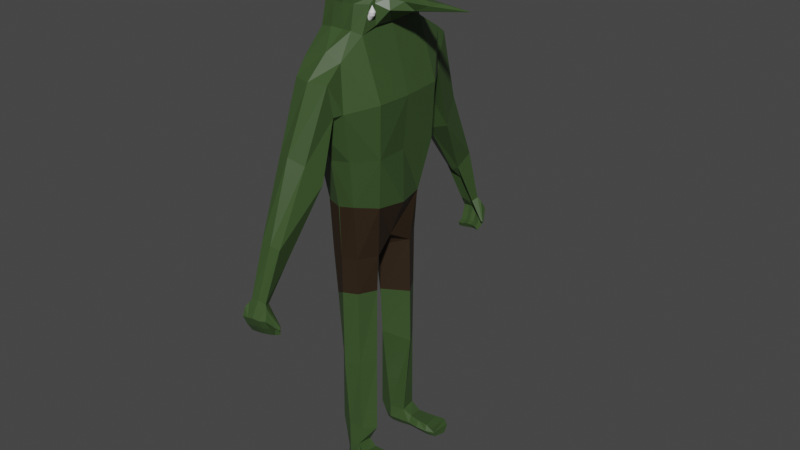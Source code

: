 # Source: Goblin.blend  (saved by Blender 3.2.14; exported with 4.5.12 LTS)
import bpy
from mathutils import Matrix  # noqa: F401  (used for matrix-valued properties, if any)

bpy.ops.wm.read_factory_settings(use_empty=True)
scene = bpy.context.scene
scene.name = 'Scene'

# ---- collections
col_collection = bpy.data.collections.new('Collection'); scene.collection.children.link(col_collection)

# ---- materials (node trees are filled in below, after node groups)
mat_orc = bpy.data.materials.new('Orc')
mat_orc.alpha_threshold = 0.0
mat_orc.use_transparent_shadow = False
mat_orc.line_color = (0.0, 0.0, 0.0, 1.0)
mat_orcpants = bpy.data.materials.new('OrcPants')
mat_orcpants.use_transparent_shadow = False

# ---- material node trees
mat_orc.use_nodes = True; mat_orc.node_tree.nodes.clear()
_N = mat_orc.node_tree.nodes; _L = mat_orc.node_tree.links
n0 = _N.new('ShaderNodeOutputMaterial'); n0.name = 'Material Output'; n0.location = (300, 300)
n1 = _N.new('ShaderNodeBsdfPrincipled'); n1.name = 'Principled BSDF'; n1.location = (10, 300)
n1.distribution = 'GGX'
n1.subsurface_method = 'RANDOM_WALK_SKIN'
n1.inputs[0].default_value = (0.04172, 0.08, 0.02459, 1.0)
n1.inputs[2].default_value = 0.4
n1.inputs[3].default_value = 1.45
n1.inputs[27].default_value = (0.0, 0.0, 0.0, 1.0)
n1.inputs[28].default_value = 1.0
_L.new(n1.outputs[0], n0.inputs[0])
n0.is_active_output = True
mat_orcpants.use_nodes = True; mat_orcpants.node_tree.nodes.clear()
_N = mat_orcpants.node_tree.nodes; _L = mat_orcpants.node_tree.links
n0 = _N.new('ShaderNodeBsdfPrincipled'); n0.name = 'Principled BSDF'; n0.location = (10, 300)
n0.distribution = 'GGX'
n0.subsurface_method = 'RANDOM_WALK_SKIN'
n0.inputs[0].default_value = (0.02721, 0.01508, 0.006349, 1.0)
n0.inputs[3].default_value = 1.45
n0.inputs[27].default_value = (0.0, 0.0, 0.0, 1.0)
n0.inputs[28].default_value = 1.0
n1 = _N.new('ShaderNodeOutputMaterial'); n1.name = 'Material Output'; n1.location = (300, 300)
_L.new(n0.outputs[0], n1.inputs[0])
n1.is_active_output = True

# ---- world
world_world = bpy.data.worlds.new('World'); scene.world = world_world
world_world.use_nodes = True; world_world.node_tree.nodes.clear()
_N = world_world.node_tree.nodes; _L = world_world.node_tree.links
n0 = _N.new('ShaderNodeOutputWorld'); n0.name = 'World Output'; n0.location = (300, 300)
n1 = _N.new('ShaderNodeBackground'); n1.name = 'Background'; n1.location = (10, 300)
n1.inputs[0].default_value = (0.05088, 0.05088, 0.05088, 1.0)
_L.new(n1.outputs[0], n0.inputs[0])
n0.is_active_output = True
world_world.color = (0.05088, 0.05088, 0.05088)
world_world.use_sun_shadow = False
world_world.sun_shadow_jitter_overblur = 0.0

# ---- meshes
me_cube = bpy.data.meshes.new('Cube')
me_cube.from_pydata([(0.3986, 1.298, 4.148), (0.3038, -1.145, 4.073), (-0.387, 1.289, 4.133), (-0.2844, 0.8131, 0.5787), (-0.3986, -1.248, 4.079), (-0.2844, -0.8131, 0.2637), (-0.3827, 0.000229, 0.3583), (0.4025, 0.0005136, 4.656), (-0.61, -0.002065, 4.551), (0.3718, 0.01129, 0.4869), (0.0, 0.9128, 0.2498), (0.02451, -1.193, 4.211), (0.02963, 1.264, 4.206), (-0.003006, 0.01136, 0.2925), (0.4646, 0.00514, 4.711), (0.3615, 1.093, 2.286), (-0.3593, -1.04, 2.281), (0.3523, -1.037, 2.285), (0.6916, 0.0, 2.286), (-0.6267, 0.002338, 2.288), (0.0, 1.169, 2.288), (-0.002532, -1.135, 2.253), (-0.4288, -1.27, 3.24), (0.4185, -1.231, 3.22), (0.8338, -0.04235, 3.334), (-0.8652, -0.00826, 3.335), (0.0, 1.438, 3.305), (-0.0002724, -1.378, 2.875), (0.2969, -0.9, 1.349), (-0.2999, 0.9098, 1.347), (0.6999, 0.0, 1.26), (-0.699, 4.037e-05, 1.26), (0.0005022, -0.958, 1.303), (-0.293, -0.878, 1.357), (0.7512, 0.715, 2.274), (-0.7348, 0.6801, 2.275), (-0.583, 0.5521, 1.276), (-0.4495, -0.7649, 4.478), (0.4752, -0.4472, 0.2497), (0.00131, -0.06265, 0.1404), (0.02911, -0.7737, 4.501), (-0.7311, -0.6675, 2.274), (0.7046, -0.6305, 2.278), (0.7855, -0.7065, 3.32), (0.5801, -0.5229, 1.279), (-0.5841, -0.5423, 1.278), (0.3357, -1.51, 3.796), (-0.3446, -1.526, 3.8), (-0.006758, -1.612, 3.8), (-0.3035, -1.425, 3.172), (0.3231, -1.375, 3.189), (0.2159, -1.973, 2.481), (-0.2626, -2.067, 2.593), (-0.01301, -2.138, 2.64), (-0.4107, -1.754, 2.137), (0.3507, -1.704, 2.096), (-0.0219, -1.681, 1.972), (0.2172, -2.646, 1.19), (-0.189, -2.651, 1.226), (0.02655, -2.675, 1.225), (-0.148, -2.389, 0.8971), (0.1274, -2.369, 0.8873), (0.005985, -2.352, 0.8445), (0.1519, -2.975, 0.2762), (-0.1712, -2.99, 0.2647), (-0.009683, -2.986, 0.298), (-0.1616, -2.869, 0.2159), (0.1033, -2.86, 0.2233), (-0.02068, -2.844, 0.212), (0.2844, -0.8131, 0.2637), (0.2844, 0.8131, 0.2637), (0.0, -0.9128, 0.2498), (0.3523, -1.037, 2.294), (-0.3615, 1.093, 2.286), (-0.3591, -1.042, 2.295), (-2.263e-05, 1.169, 2.288), (-0.4233, 1.303, 3.296), (0.4198, 1.303, 3.297), (-0.4333, -1.258, 3.282), (0.0, -1.438, 3.305), (-0.0237, 1.41, 2.97), (0.2969, -0.9001, 1.35), (0.2999, 0.9098, 1.347), (-0.2929, -0.8786, 1.36), (0.0, 0.9789, 1.307), (-0.4454, -0.4564, 0.2498), (0.4341, -0.7452, 4.466), (-0.7309, -0.6678, 2.277), (0.7842, -0.6985, 3.322), (-0.7809, -1.021, 3.205), (-0.5843, -0.5425, 1.279), (-0.4454, 0.4564, 0.2498), (0.4309, 0.7458, 4.484), (-0.452, 0.762, 4.5), (0.4437, 0.484, 0.2168), (-0.001001, 0.0976, 0.1037), (0.02916, 0.7726, 4.511), (-0.7971, 0.7405, 3.362), (0.7939, 0.7427, 3.354), (0.5853, 0.5368, 1.279), (0.4036, 1.48, 4.01), (-0.3984, 1.5, 3.975), (-0.001039, 1.579, 3.902), (0.2504, 2.02, 2.574), (-0.2657, 2.053, 2.554), (-0.007235, 2.155, 2.7), (-0.4057, 1.729, 2.12), (0.3574, 1.693, 2.113), (-0.04621, 1.663, 1.973), (0.2141, 2.633, 1.206), (-0.1936, 2.668, 1.199), (0.02716, 2.674, 1.226), (-0.1469, 2.393, 0.9318), (0.1285, 2.379, 0.9493), (0.00524, 2.347, 0.885), (0.2334, 2.934, 0.1152), (-0.1006, 2.943, 0.1134), (0.0701, 2.944, 0.1261), (-0.09576, 2.829, 0.06433), (0.1833, 2.819, 0.06376), (0.05574, 2.656, 0.5804), (-0.2844, 0.8131, 0.2637), (0.0005022, -0.958, 1.303), (-0.4454, 0.4564, 0.2498), (0.01441, -0.9553, 1.305), (0.02742, -1.125, 2.257), (0.04164, -1.413, 3.301), (0.04169, 1.42, 3.305), (0.0282, 1.163, 2.288), (0.01446, 0.9756, 1.309), (0.4752, -0.4472, 0.2497), (0.2844, -0.8131, 0.2637), (0.0, -0.9128, 0.2498), (-0.4454, -0.4564, 0.2498), (-0.2844, -0.8131, 0.2637), (0.2844, 0.8131, 0.2637), (0.0, 0.9128, 0.2498), (-0.2844, 0.8131, 0.2637), (-0.4454, 0.4564, 0.2498), (0.2308, -0.4684, -3.968), (0.005901, -0.3861, -3.996), (0.2093, -0.8024, -3.938), (0.02024, -0.822, -3.908), (-0.1823, -0.4721, -3.963), (-0.1337, -0.7313, -3.92), (0.2503, 0.8284, -3.787), (0.01009, 0.8527, -3.678), (0.002335, 0.4306, -3.793), (-0.2041, 0.7723, -3.687), (-0.2773, 0.4969, -3.822), (0.2957, 0.4996, -3.792), (9.114e-05, 0.912, -2.075), (-0.2225, 0.7542, -1.776), (0.4703, 0.4897, -2.038), (0.2781, 0.7911, -1.993), (0.02782, 0.1638, -1.833), (-0.2501, 0.4985, -1.686), (-0.1945, -0.722, -1.941), (-0.2184, -0.4514, -1.863), (0.2775, -0.7785, -2.018), (0.4514, -0.4937, -2.019), (0.03449, -0.1669, -1.901), (0.0002987, -0.909, -2.026), (-0.2586, -0.7592, -0.6423), (0.4454, -0.4564, -0.4749), (0.02339, -0.1005, -0.6906), (9.303e-05, -0.9114, -0.4805), (-0.2886, -0.4759, -0.6403), (0.2844, -0.8131, -0.461), (-0.3317, -0.5303, -3.493), (0.2789, -0.7523, -3.556), (-0.2196, -0.7221, -3.469), (0.4612, -0.5243, -3.576), (0.003717, -0.3986, -3.545), (0.007469, -0.8122, -3.502), (0.2299, -0.4771, -4.351), (0.03059, -0.5033, -4.327), (0.2124, -0.8524, -4.388), (0.02209, -0.7871, -4.359), (-0.119, -0.4976, -4.329), (-0.1094, -0.7342, -4.344), (0.2416, 0.7163, -4.161), (0.03559, 0.6942, -4.158), (0.0333, 0.4793, -4.166), (-0.1015, 0.6698, -4.146), (-0.1134, 0.5037, -4.153), (0.2517, 0.4893, -4.149), (1.008, -0.8447, -4.039), (1.063, -0.4912, -4.04), (1.031, 0.9218, -3.922), (1.044, 0.5247, -3.921), (1.049, -0.8039, -4.323), (1.034, -0.5771, -4.27), (1.08, 0.8599, -4.208), (1.06, 0.5799, -4.149), (0.6548, -0.5261, -4.029), (0.667, -0.5493, -4.295), (0.64, -0.7825, -4.332), (0.6083, -0.923, -3.989), (0.6653, 0.7521, -4.182), (0.6971, 0.5101, -4.126), (0.6873, 0.4966, -3.884), (0.6399, 0.8579, -3.932), (0.4474, -0.5442, -4.307), (0.4438, -0.7854, -4.332), (0.4338, -0.5358, -4.033), (0.4117, -0.8818, -4.005), (0.8834, -0.5009, -4.031), (0.8327, -0.8859, -4.021), (0.8779, -0.5624, -4.285), (0.8524, -0.8173, -4.347), (0.89, 0.8178, -4.205), (0.9131, 0.5244, -4.14), (0.8873, 0.5028, -3.901), (0.8457, 0.8787, -3.915), (0.475, 0.5128, -4.123), (0.4869, 0.5122, -3.87), (0.451, 0.8263, -3.918), (0.4567, 0.7255, -4.157), (-0.1067, -0.7169, -4.176), (-0.1289, -0.4649, -4.196), (0.2066, -0.8775, -4.178), (0.227, -0.393, -4.196), (0.01797, -0.3896, -4.215), (0.02598, -0.831, -4.172), (1.051, -0.8549, -4.176), (1.12, -0.4349, -4.152), (0.6163, -0.8958, -4.178), (0.6764, -0.396, -4.178), (0.4488, -0.4265, -4.197), (0.4174, -0.8826, -4.176), (0.837, -0.9018, -4.182), (0.9159, -0.3949, -4.167), (0.02691, 0.8239, -4.002), (-0.133, 0.7361, -4.012), (0.2615, 0.4179, -4.013), (0.2342, 0.847, -4.017), (0.01768, 0.4094, -4.034), (-0.1703, 0.4926, -4.026), (1.059, 0.5409, -4.039), (1.077, 0.9542, -4.065), (0.6449, 0.88, -4.064), (0.7008, 0.4184, -4.0), (0.8577, 0.926, -4.068), (0.9042, 0.4517, -4.018), (0.4826, 0.4319, -4.002), (0.4405, 0.8712, -4.05), (0.2043, -3.008, 0.2121), (-0.211, -3.013, 0.2084), (-0.006872, -3.07, 0.1779), (-0.2039, -2.925, 0.1732), (0.168, -2.924, 0.1735), (-0.01501, -2.972, 0.1173), (0.1225, -3.139, 0.01616), (-0.1178, -3.153, -0.0005302), (0.002071, -3.151, 0.02574), (-0.1142, -3.059, -0.00117), (0.08296, -3.048, 0.009909), (-0.009925, -3.038, 0.004725), (0.1386, -3.068, -0.1525), (-0.1005, -3.084, -0.1809), (0.01907, -3.089, -0.1536), (-0.1023, -3.003, -0.1351), (0.09392, -2.989, -0.1143), (0.0006005, -2.982, -0.1164), (0.1537, -2.975, -0.313), (-0.08448, -2.99, -0.3487), (0.03509, -2.999, -0.3228), (-0.08944, -2.928, -0.2788), (0.106, -2.914, -0.2515), (0.01252, -2.91, -0.2527), (0.1595, -2.843, -0.364), (-0.07797, -2.853, -0.406), (0.04179, -2.866, -0.3828), (-0.08544, -2.817, -0.3198), (0.1093, -2.807, -0.2867), (0.01574, -2.806, -0.288), (0.2182, -3.029, 0.1604), (0.182, -2.946, 0.1218), (0.2564, -3.095, 0.02978), (0.2168, -3.004, 0.02353), (0.2725, -3.024, -0.1389), (0.2278, -2.945, -0.1006), (0.2876, -2.932, -0.2994), (0.2399, -2.87, -0.2379), (0.2933, -2.799, -0.3504), (0.2432, -2.763, -0.2731), (-0.2435, -2.989, 0.1033), (-0.2506, -3.075, 0.1378), (-0.2376, -3.058, -0.01776), (-0.2412, -3.152, -0.01712), (-0.2257, -3.002, -0.1517), (-0.2239, -3.083, -0.1975), (-0.2128, -2.926, -0.2954), (-0.2079, -2.988, -0.3653), (-0.2088, -2.816, -0.3364), (-0.2014, -2.852, -0.4226), (0.3602, -2.866, -0.1437), (0.345, -2.842, -0.1501), (0.3557, -2.856, -0.1657), (0.367, -2.874, -0.1609), (0.3663, -2.879, -0.1729), (0.355, -2.86, -0.1777), (0.3652, -2.893, -0.2037), (0.3555, -2.873, -0.2014), (0.2952, 2.969, 0.04573), (-0.12, 2.973, 0.04144), (0.08403, 3.031, 0.0116), (-0.1129, 2.886, 0.0065), (0.2589, 2.885, 0.007171), (0.0759, 2.933, -0.04886), (0.2134, 3.1, -0.15), (-0.02689, 3.114, -0.1666), (0.09298, 3.112, -0.1404), (-0.0233, 3.021, -0.1673), (0.1739, 3.01, -0.1562), (0.08098, 2.999, -0.1614), (0.2295, 3.03, -0.3186), (-0.009571, 3.046, -0.347), (0.11, 3.051, -0.3197), (-0.01137, 2.964, -0.3012), (0.1848, 2.95, -0.2804), (0.09151, 2.943, -0.2825), (0.2447, 2.937, -0.4791), (0.006432, 2.951, -0.5148), (0.126, 2.961, -0.4889), (0.001466, 2.889, -0.4449), (0.1969, 2.876, -0.4176), (0.1034, 2.872, -0.4188), (0.2504, 2.805, -0.5301), (0.01294, 2.814, -0.5721), (0.1327, 2.828, -0.5489), (0.005471, 2.779, -0.486), (0.2002, 2.768, -0.4528), (0.1066, 2.768, -0.4541), (0.3091, 2.991, -0.005741), (0.2729, 2.907, -0.0443), (0.3473, 3.056, -0.1363), (0.3077, 2.966, -0.1426), (0.3634, 2.986, -0.305), (0.3187, 2.906, -0.2668), (0.3785, 2.893, -0.4655), (0.3308, 2.832, -0.404), (0.3842, 2.761, -0.5165), (0.3341, 2.725, -0.4392), (-0.1526, 2.95, -0.06282), (-0.1597, 3.037, -0.02831), (-0.1467, 3.02, -0.1839), (-0.1503, 3.113, -0.1832), (-0.1348, 2.963, -0.3178), (-0.133, 3.045, -0.3636), (-0.1219, 2.888, -0.4615), (-0.117, 2.95, -0.5314), (-0.1179, 2.778, -0.5025), (-0.1104, 2.813, -0.5887), (0.4511, 2.828, -0.3098), (0.4359, 2.803, -0.3163), (0.4466, 2.817, -0.3318), (0.458, 2.836, -0.327), (0.4572, 2.84, -0.339), (0.4459, 2.822, -0.3438), (0.4561, 2.854, -0.3698), (0.4464, 2.834, -0.3676), (-0.3529, -0.7768, 5.076), (-0.4635, -0.04634, 5.105), (0.03256, -0.7802, 5.094), (0.458, -0.3841, 5.092), (0.5049, -0.02431, 5.153), (-0.4389, 0.624, 5.095), (0.4557, 0.3784, 5.09), (0.03171, 0.6481, 5.07), (2.123, -0.05731, 5.016), (-0.2886, -0.5978, 5.699), (-0.3045, -0.01398, 5.822), (0.03344, -0.04202, 5.934), (0.03443, -0.7357, 5.785), (0.3362, -0.6164, 5.73), (0.3439, -0.1216, 5.834), (-0.2773, 0.5795, 5.726), (0.3225, 0.5063, 5.693), (0.03546, 0.6761, 5.779), (0.03109, 0.6641, 4.94), (-0.413, 0.6895, 4.96), (-0.482, -0.02629, 4.897), (-0.358, -0.7541, 4.942), (0.456, 0.5596, 4.93), (0.03174, -0.7663, 4.956), (0.4462, -0.5663, 4.949), (1.009, 0.1986, 4.888), (0.9994, -0.082, 4.833), (-0.5171, -0.01631, 5.334), (-0.3621, -0.7803, 5.145), (0.4321, -0.4563, 5.256), (0.4484, -0.08205, 5.36), (0.03202, 0.6487, 5.141), (0.401, 0.3294, 5.28), (-0.4275, 0.658, 5.224), (0.03274, -0.7732, 5.163), (0.2254, 0.7906, 4.521), (0.2255, -0.7913, 4.516), (0.2223, 0.6561, 5.072), (0.2464, -0.7327, 5.09), (0.1722, 0.6324, 5.765), (0.1821, -0.6862, 5.775), (0.192, -0.09665, 5.927), (0.2351, -0.725, 4.952), (0.214, 0.663, 4.939), (0.2448, -0.7339, 5.161), (0.2301, 0.6682, 5.144), (-0.2043, -0.7991, 4.517), (-0.2057, 0.7987, 4.531), (-0.1526, -0.7692, 5.083), (-0.1783, 0.6491, 5.079), (-0.1353, -0.02747, 5.928), (-0.1306, -0.697, 5.766), (-0.1103, 0.6588, 5.778), (-0.1628, -0.7599, 4.949), (-0.1823, 0.6666, 4.948), (-0.1735, 0.6503, 5.148), (-0.1498, -0.7588, 5.151), (-0.3017, 0.9226, 5.439), (-0.2688, -1.072, 5.41), (0.01341, 0.1307, -0.8649), (0.457, 0.4868, -0.9106), (-0.2534, 0.7836, -0.7561), (0.2812, 0.8021, -0.8648), (4.557e-05, 0.9124, -0.9128), (-0.3478, 0.4775, -0.718), (1.59, -0.03646, 5.038), (1.298, -0.1012, 4.973), (0.4866, -0.006028, 4.566), (1.223, -0.004984, 5.021), (1.186, 0.1642, 4.999), (0.8746, -0.002777, 5.031), (0.4574, 0.4648, 4.575), (0.8557, -0.1794, 4.983), (0.4735, -0.4486, 4.575), (0.5106, 0.3954, 4.888), (0.6733, -0.3288, 4.837), (0.8184, 0.1892, 5.005), (0.6549, -0.02862, 5.068), (0.6054, -0.2644, 5.025), (0.4453, -0.6409, 4.549), (0.466, -0.46, 4.945), (0.6436, 0.1793, 5.056)], [(32, 122), (5, 69)], [(40, 409, 37, 4, 11), (97, 93, 2, 76), (43, 86, 1, 23), (127, 12, 0, 77), (89, 37, 8, 25), (76, 2, 12, 26), (28, 17, 21, 32), (29, 73, 20, 84), (45, 41, 19, 31), (99, 34, 18, 30), (129, 128, 15, 82), (44, 42, 17, 28), (36, 35, 73, 29), (32, 21, 16, 33), (17, 23, 27, 21), (73, 76, 26, 20), (41, 89, 25, 19), (34, 98, 24, 18), (128, 127, 77, 15), (42, 43, 23, 17), (35, 97, 76, 73), (21, 27, 22, 16), (71, 32, 33, 5), (91, 36, 29, 3), (38, 44, 28, 69), (10, 84, 129), (85, 45, 31, 6), (3, 29, 84, 10), (69, 28, 32, 71), (6, 31, 36, 91), (19, 25, 97, 35), (15, 77, 98, 34), (31, 19, 35, 36), (82, 15, 34, 99), (3, 10, 121), (12, 2, 93, 410, 96), (5, 33, 45, 85), (9, 30, 44, 38), (18, 24, 43, 42), (16, 22, 89, 41), (30, 18, 42, 44), (33, 16, 41, 45), (6, 13, 39, 85), (22, 4, 37, 89), (24, 7, 86, 43), (13, 9, 38, 39), (417, 382, 368, 412), (4, 22, 49, 47), (1, 11, 48, 46), (11, 4, 47, 48), (23, 1, 46, 50), (27, 23, 50), (22, 27, 49), (27, 50, 55, 56), (54, 56, 62, 60), (46, 48, 53, 51), (47, 49, 54, 52), (49, 27, 56, 54), (50, 46, 51, 55), (48, 47, 52, 53), (57, 59, 65, 63), (55, 51, 57, 61), (53, 52, 58, 59), (56, 55, 61, 62), (51, 53, 59, 57), (52, 54, 60, 58), (68, 67, 251, 252), (58, 60, 66, 64), (60, 62, 68, 66), (61, 57, 63, 67), (59, 58, 64, 65), (62, 61, 67, 68), (89, 78, 4, 37), (98, 77, 0, 92), (126, 23, 1, 11), (88, 24, 7, 86), (97, 25, 8, 93), (78, 79, 11, 4), (82, 129, 84, 75, 15), (83, 32, 21, 74), (124, 81, 72, 125), (90, 83, 74, 87), (84, 29, 73, 75), (15, 75, 80, 77), (74, 21, 79, 78), (42, 18, 24, 88), (125, 72, 23, 126), (87, 74, 78, 89), (75, 73, 76, 80), (85, 5, 83, 90), (94, 70, 82, 99), (71, 69, 81, 124), (5, 71, 32, 83), (69, 38, 44, 81), (6, 85, 90, 31), (19, 87, 89, 25), (72, 42, 88, 23), (31, 90, 87, 19), (81, 44, 42, 72), (23, 88, 86, 1), (9, 94, 99, 30), (6, 91, 95, 13), (24, 98, 92, 7), (13, 95, 94, 9), (406, 381, 370, 400), (2, 101, 76), (0, 100, 102, 12), (12, 102, 101, 2), (77, 100, 0), (80, 108, 107, 77), (106, 112, 114, 108), (100, 103, 105, 102), (101, 104, 106, 76), (76, 106, 108, 80), (77, 107, 103, 100), (102, 105, 104, 101), (109, 115, 117, 111), (107, 113, 109, 103), (105, 111, 110, 104), (108, 114, 113, 107), (103, 109, 111, 105), (104, 110, 112, 106), (118, 116, 117, 115, 119, 120), (110, 116, 118, 112), (112, 118, 120, 114), (113, 119, 115, 109), (111, 117, 116, 110), (114, 120, 119, 113), (95, 91, 123), (91, 3, 121, 123), (84, 20, 128, 129), (20, 26, 127, 128), (26, 12, 127), (92, 0, 12, 96, 398), (382, 383, 364, 368), (383, 384, 363, 364), (86, 399, 40, 11, 1), (79, 126, 11), (21, 125, 126, 79), (32, 124, 125, 21), (32, 71, 124), (70, 10, 129, 82), (121, 10, 136, 137), (85, 39, 133), (39, 38, 130), (71, 5, 134, 132), (154, 153, 150, 145), (172, 170, 141, 139), (152, 151, 146, 148), (171, 169, 143, 144), (69, 71, 132, 131), (70, 94, 135), (123, 121, 137, 138), (38, 69, 131, 130), (95, 123, 138), (10, 70, 135, 136), (5, 85, 133, 134), (210, 209, 192, 191), (232, 207, 188, 226), (234, 233, 182, 184), (219, 220, 179, 180), (151, 154, 145, 146), (153, 155, 147, 150), (173, 172, 139, 140), (169, 173, 140, 143), (174, 171, 144, 142), (155, 156, 149, 147), (170, 174, 142, 141), (156, 152, 148, 149), (427, 424, 152, 156), (422, 427, 156, 155), (423, 422, 155, 153), (426, 425, 154, 151), (424, 426, 151, 152), (425, 423, 153, 154), (168, 166, 162, 159), (166, 163, 157, 162), (167, 165, 161, 158), (165, 164, 160, 161), (163, 167, 158, 157), (164, 168, 159, 160), (130, 131, 168, 164), (134, 133, 167, 163), (39, 130, 164, 165), (133, 39, 165, 167), (132, 134, 163, 166), (131, 132, 166, 168), (159, 162, 174, 170), (162, 157, 171, 174), (158, 161, 173, 169), (161, 160, 172, 173), (157, 158, 169, 171), (160, 159, 170, 172), (175, 177, 178, 176), (179, 176, 178, 180), (182, 181, 186, 183), (183, 185, 184, 182), (233, 236, 181, 182), (235, 237, 183, 186), (223, 222, 175, 176), (220, 223, 176, 179), (224, 219, 180, 178), (237, 238, 185, 183), (221, 224, 178, 177), (238, 234, 184, 185), (240, 239, 194, 193), (226, 225, 191, 192), (212, 211, 193, 194), (207, 208, 187, 188), (244, 212, 194, 239), (214, 213, 190, 189), (231, 210, 191, 225), (243, 214, 189, 240), (230, 204, 197, 227), (205, 206, 198, 195), (229, 205, 195, 228), (204, 203, 196, 197), (246, 217, 202, 241), (217, 216, 201, 202), (245, 215, 200, 242), (215, 218, 199, 200), (177, 175, 203, 204), (222, 139, 205, 229), (139, 141, 206, 205), (221, 177, 204, 230), (227, 197, 210, 231), (195, 198, 208, 207), (228, 195, 207, 232), (197, 196, 209, 210), (241, 202, 214, 243), (202, 201, 213, 214), (242, 200, 212, 244), (200, 199, 211, 212), (186, 181, 218, 215), (235, 186, 215, 245), (145, 150, 216, 217), (236, 145, 217, 246), (196, 228, 232, 209), (198, 227, 231, 208), (141, 221, 230, 206), (175, 222, 229, 203), (203, 229, 228, 196), (206, 230, 227, 198), (208, 231, 225, 187), (188, 187, 225, 226), (141, 142, 224, 221), (142, 144, 219, 224), (143, 140, 223, 220), (140, 139, 222, 223), (144, 143, 220, 219), (209, 232, 226, 192), (181, 236, 246, 218), (150, 235, 245, 216), (201, 242, 244, 213), (199, 241, 243, 211), (216, 245, 242, 201), (218, 246, 241, 199), (211, 243, 240, 193), (213, 244, 239, 190), (189, 190, 239, 240), (149, 148, 234, 238), (147, 149, 238, 237), (150, 147, 237, 235), (146, 145, 236, 233), (148, 146, 233, 234), (247, 249, 255, 253), (63, 65, 249, 247), (272, 266, 294, 296), (66, 68, 252, 250), (247, 253, 279, 277), (65, 64, 248, 249), (255, 254, 260, 261), (256, 262, 291, 289), (250, 252, 258, 256), (249, 248, 254, 255), (252, 251, 257, 258), (64, 66, 250, 287, 288, 248), (258, 257, 263, 264), (253, 255, 261, 259), (254, 248, 288, 290), (256, 258, 264, 262), (269, 263, 282, 284), (270, 269, 275, 276), (262, 264, 270, 268), (263, 257, 280, 282), (261, 260, 266, 267), (264, 263, 269, 270), (259, 261, 267, 265), (274, 276, 275, 271, 273, 272), (265, 267, 273, 271), (274, 272, 296, 295), (268, 270, 276, 274), (259, 265, 283, 281), (267, 266, 272, 273), (251, 67, 298, 299), (280, 279, 281, 282), (282, 281, 283, 284), (284, 283, 285, 286), (265, 271, 285, 283), (257, 251, 278, 280), (275, 269, 284, 286), (271, 275, 286, 285), (253, 259, 281, 279), (288, 287, 289, 290), (292, 291, 293, 294), (290, 289, 291, 292), (294, 293, 295, 296), (262, 268, 293, 291), (266, 260, 292, 294), (260, 254, 290, 292), (250, 256, 289, 287), (268, 274, 295, 293), (67, 63, 297, 298), (302, 301, 303, 304), (298, 297, 300, 301, 302, 299), (279, 280, 304, 303), (278, 251, 299, 302), (247, 277, 301, 300), (63, 247, 300, 297), (277, 279, 303, 301), (280, 278, 302, 304), (120, 119, 309, 310), (305, 307, 313, 311), (115, 117, 307, 305), (330, 324, 352, 354), (118, 120, 310, 308), (305, 311, 337, 335), (313, 312, 318, 319), (314, 320, 349, 347), (308, 310, 316, 314), (307, 306, 312, 313), (310, 309, 315, 316), (116, 118, 308, 345, 346, 306), (316, 315, 321, 322), (311, 313, 319, 317), (312, 306, 346, 348), (314, 316, 322, 320), (327, 321, 340, 342), (328, 327, 333, 334), (320, 322, 328, 326), (321, 315, 338, 340), (319, 318, 324, 325), (322, 321, 327, 328), (317, 319, 325, 323), (332, 334, 333, 329, 331, 330), (323, 325, 331, 329), (332, 330, 354, 353), (326, 328, 334, 332), (317, 323, 341, 339), (325, 324, 330, 331), (309, 119, 356, 357), (338, 337, 339, 340), (340, 339, 341, 342), (342, 341, 343, 344), (323, 329, 343, 341), (315, 309, 336, 338), (333, 327, 342, 344), (329, 333, 344, 343), (311, 317, 339, 337), (346, 345, 347, 348), (350, 349, 351, 352), (348, 347, 349, 350), (352, 351, 353, 354), (320, 326, 351, 349), (324, 318, 350, 352), (318, 312, 348, 350), (308, 314, 347, 345), (326, 332, 353, 351), (119, 115, 355, 356), (360, 359, 361, 362), (356, 355, 358, 359, 360, 357), (337, 338, 362, 361), (336, 309, 357, 360), (305, 335, 359, 358), (115, 305, 358, 355), (335, 337, 361, 359), (338, 336, 360, 362), (306, 307, 117, 116), (396, 390, 373, 378), (408, 394, 380, 402), (390, 391, 372, 373), (392, 393, 377, 376), (416, 386, 365, 411), (405, 387, 366, 401), (389, 430, 14), (431, 429, 371, 428), (385, 432, 371, 388), (436, 7, 14, 430), (7, 434, 430, 14), (432, 431, 428, 371), (413, 373, 372, 414), (413, 415, 378, 373), (404, 402, 380, 374), (404, 374, 375, 403), (419, 397, 375, 414), (407, 392, 376, 403), (418, 396, 378, 415), (393, 395, 379, 377), (430, 385, 388, 14), (14, 388, 371), (14, 371, 389), (429, 389, 371), (399, 86, 387, 405), (409, 40, 386, 416), (8, 37, 384, 383), (93, 8, 383, 382), (398, 96, 381, 406), (410, 93, 382, 417), (367, 369, 395, 393), (412, 368, 396, 418), (401, 366, 392, 407), (365, 401, 421), (366, 367, 393, 392), (364, 363, 391, 390), (418, 394, 420), (368, 364, 390, 396), (369, 400, 408, 395), (407, 397, 421), (92, 398, 406, 385), (40, 399, 405, 386), (397, 407, 403, 375), (377, 404, 403, 376), (377, 379, 402, 404), (386, 405, 401, 365), (395, 408, 402, 379), (385, 406, 400, 369), (363, 411, 419, 391), (394, 408, 420), (96, 410, 417, 381), (37, 409, 416, 384), (394, 418, 415, 380), (391, 419, 414, 372), (374, 380, 415, 413), (374, 413, 414, 375), (384, 416, 411, 363), (381, 417, 412, 370), (400, 370, 420), (412, 418, 420), (408, 400, 420), (370, 412, 420), (401, 407, 421), (419, 411, 421), (411, 365, 421), (397, 419, 421), (135, 94, 423, 425), (137, 136, 426, 424), (136, 135, 425, 426), (94, 95, 422, 423), (95, 138, 427, 422), (138, 137, 424, 427), (435, 438, 389, 429), (434, 437, 385, 430), (439, 433, 431, 432), (437, 439, 432, 385), (433, 435, 429, 431), (438, 436, 430, 389), (443, 442, 436, 438), (440, 441, 435, 433), (385, 369, 444, 439, 437), (444, 440, 433, 439), (92, 385, 437, 434), (441, 443, 438, 435), (7, 92, 434), (86, 7, 436, 442), (366, 387, 443, 441), (369, 367, 440, 444), (367, 366, 441, 440), (387, 86, 442, 443)])
me_cube.polygons.foreach_set('material_index', [0, 0, 0, 0, 0, 0, 0, 0, 0, 0, 0, 0, 0, 0, 0, 0, 0, 0, 0, 0, 0, 0, 1, 1, 0, 0, 1, 1, 0, 1, 0, 0, 0, 0, 1, 0, 1, 1, 0, 0, 0, 0, 1, 0, 0, 1, 0, 0, 0, 0, 0, 0, 0, 0, 0, 0, 0, 0, 0, 0, 0, 0, 0, 0, 0, 0, 0, 0, 0, 0, 0, 0, 0, 0, 0, 0, 0, 0, 0, 0, 0, 0, 0, 0, 0, 0, 0, 0, 0, 0, 1, 1, 0, 1, 0, 0, 0, 0, 0, 0, 1, 1, 0, 1, 0, 0, 0, 0, 0, 0, 0, 0, 0, 0, 0, 0, 0, 0, 0, 0, 0, 0, 0, 0, 0, 0, 0, 0, 0, 1, 0, 0, 0, 0, 0, 0, 0, 0, 0, 0, 0, 1, 0, 0, 0, 0, 0, 0, 0, 0, 0, 0, 0, 0, 0, 0, 0, 0, 0, 0, 0, 0, 0, 0, 0, 0, 0, 0, 0, 0, 0, 0, 0, 0, 0, 0, 0, 0, 0, 0, 0, 1, 1, 1, 1, 1, 1, 0, 0, 0, 0, 0, 0, 0, 0, 0, 0, 0, 0, 0, 0, 0, 0, 0, 0, 0, 0, 0, 0, 0, 0, 0, 0, 0, 0, 0, 0, 0, 0, 0, 0, 0, 0, 0, 0, 0, 0, 0, 0, 0, 0, 0, 0, 0, 0, 0, 0, 0, 0, 0, 0, 0, 0, 0, 0, 0, 0, 0, 0, 0, 0, 0, 0, 0, 0, 0, 0, 0, 0, 0, 0, 0, 0, 0, 0, 0, 0, 0, 0, 0, 0, 0, 0, 0, 0, 0, 0, 0, 0, 0, 0, 0, 0, 0, 0, 0, 0, 0, 0, 0, 0, 0, 0, 0, 0, 0, 0, 0, 0, 0, 0, 0, 0, 0, 0, 0, 0, 0, 0, 0, 0, 0, 0, 0, 0, 0, 0, 0, 0, 0, 0, 0, 0, 0, 0, 0, 0, 0, 0, 0, 0, 0, 0, 0, 0, 0, 0, 0, 0, 0, 0, 0, 0, 0, 0, 0, 0, 0, 0, 0, 0, 0, 0, 0, 0, 0, 0, 0, 0, 0, 0, 0, 0, 0, 0, 0, 0, 0, 0, 0, 0, 0, 0, 0, 0, 0, 0, 0, 0, 0, 0, 0, 0, 0, 0, 0, 0, 0, 0, 0, 0, 0, 0, 0, 0, 0, 0, 0, 0, 0, 0, 0, 0, 0, 0, 0, 0, 0, 0, 0, 0, 0, 0, 0, 0, 0, 0, 0, 0, 0, 0, 0, 0, 0, 0, 0, 0, 0, 0, 0, 0, 0, 0, 0, 0, 0, 0, 0, 0, 0, 0, 0, 0, 0, 1, 1, 1, 1, 1, 1, 0, 0, 0, 0, 0, 0, 0, 0, 0, 0, 0, 0, 0, 0, 0, 0, 0, 0])
_uv = me_cube.uv_layers.new(name='UVMap')
_uv.uv.foreach_set('vector', [0.75, 0.6875, 0.8125, 0.6875, 0.875, 0.6875, 0.875, 0.75, 0.75, 0.75, 0.5625, 0.1875, 0.625, 0.1875, 0.625, 0.25, 0.5625, 0.25, 0.5625, 0.6875, 0.625, 0.6875, 0.625, 0.75, 0.5625, 0.75, 0.5625, 0.3877, 0.625, 0.3905, 0.625, 0.5, 0.5625, 0.5, 0.5625, 0.0625, 0.625, 0.0625, 0.625, 0.125, 0.5625, 0.125, 0.5625, 0.25, 0.625, 0.25, 0.625, 0.375, 0.5625, 0.375, 0.4375, 0.75, 0.5, 0.75, 0.5, 0.875, 0.4375, 0.875, 0.4375, 0.25, 0.5, 0.25, 0.5, 0.375, 0.4375, 0.375, 0.4375, 0.0625, 0.5, 0.0625, 0.5, 0.125, 0.4375, 0.125, 0.4375, 0.5625, 0.5, 0.5625, 0.5, 0.625, 0.4375, 0.625, 0.4375, 0.381, 0.5, 0.3849, 0.5, 0.5, 0.4375, 0.5, 0.4375, 0.6875, 0.5, 0.6875, 0.5, 0.75, 0.4375, 0.75, 0.4375, 0.1875, 0.5, 0.1875, 0.5, 0.25, 0.4375, 0.25, 0.4375, 0.875, 0.5, 0.875, 0.5, 1.0, 0.4375, 1.0, 0.5, 0.75, 0.5625, 0.75, 0.5625, 0.875, 0.5, 0.875, 0.5, 0.25, 0.5625, 0.25, 0.5625, 0.375, 0.5, 0.375, 0.5, 0.0625, 0.5625, 0.0625, 0.5625, 0.125, 0.5, 0.125, 0.5, 0.5625, 0.5625, 0.5625, 0.5625, 0.625, 0.5, 0.625, 0.5, 0.3849, 0.5625, 0.3877, 0.5625, 0.5, 0.5, 0.5, 0.5, 0.6875, 0.5625, 0.6875, 0.5625, 0.75, 0.5, 0.75, 0.5, 0.1875, 0.5625, 0.1875, 0.5625, 0.25, 0.5, 0.25, 0.5, 0.875, 0.5625, 0.875, 0.5625, 1.0, 0.5, 1.0, 0.375, 0.875, 0.4375, 0.875, 0.4375, 1.0, 0.375, 1.0, 0.375, 0.1875, 0.4375, 0.1875, 0.4375, 0.25, 0.375, 0.25, 0.375, 0.6875, 0.4375, 0.6875, 0.4375, 0.75, 0.375, 0.75, 0.375, 0.375, 0.4375, 0.375, 0.4375, 0.381, 0.375, 0.0625, 0.4375, 0.0625, 0.4375, 0.125, 0.375, 0.125, 0.375, 0.25, 0.4375, 0.25, 0.4375, 0.375, 0.375, 0.375, 0.375, 0.75, 0.4375, 0.75, 0.4375, 0.875, 0.375, 0.875, 0.375, 0.125, 0.4375, 0.125, 0.4375, 0.1875, 0.375, 0.1875, 0.5, 0.125, 0.5625, 0.125, 0.5625, 0.1875, 0.5, 0.1875, 0.5, 0.5, 0.5625, 0.5, 0.5625, 0.5625, 0.5, 0.5625, 0.4375, 0.125, 0.5, 0.125, 0.5, 0.1875, 0.4375, 0.1875, 0.4375, 0.5, 0.5, 0.5, 0.5, 0.5625, 0.4375, 0.5625, 0.375, 0.25, 0.375, 0.375, 0.375, 0.25, 0.75, 0.5, 0.875, 0.5, 0.875, 0.5625, 0.8125, 0.5625, 0.75, 0.5625, 0.375, 0.0, 0.4375, 0.0, 0.4375, 0.0625, 0.375, 0.0625, 0.375, 0.625, 0.4375, 0.625, 0.4375, 0.6875, 0.375, 0.6875, 0.5, 0.625, 0.5625, 0.625, 0.5625, 0.6875, 0.5, 0.6875, 0.5, 0.0, 0.5625, 0.0, 0.5625, 0.0625, 0.5, 0.0625, 0.4375, 0.625, 0.5, 0.625, 0.5, 0.6875, 0.4375, 0.6875, 0.4375, 0.0, 0.5, 0.0, 0.5, 0.0625, 0.4375, 0.0625, 0.125, 0.625, 0.25, 0.625, 0.25, 0.6875, 0.125, 0.6875, 0.5625, 0.0, 0.625, 0.0, 0.625, 0.0625, 0.5625, 0.0625, 0.5625, 0.625, 0.625, 0.625, 0.625, 0.6875, 0.5625, 0.6875, 0.25, 0.625, 0.375, 0.625, 0.375, 0.6875, 0.25, 0.6875, 0.8125, 0.5625, 0.875, 0.5625, 0.875, 0.5625, 0.8125, 0.5625, 0.625, 0.0, 0.5625, 0.0, 0.5625, 0.0, 0.625, 0.0, 0.625, 0.75, 0.75, 0.75, 0.75, 0.75, 0.625, 0.75, 0.75, 0.75, 0.875, 0.75, 0.875, 0.75, 0.75, 0.75, 0.5625, 0.75, 0.625, 0.75, 0.625, 0.75, 0.5625, 0.75, 0.5625, 0.875, 0.5625, 0.75, 0.5625, 0.75, 0.5625, 1.0, 0.5625, 0.875, 0.5625, 1.0, 0.5625, 0.875, 0.5625, 0.75, 0.5625, 0.75, 0.5625, 0.875, 0.5625, 1.0, 0.5625, 0.875, 0.5625, 0.875, 0.5625, 1.0, 0.625, 0.75, 0.75, 0.75, 0.75, 0.75, 0.625, 0.75, 0.625, 0.0, 0.5625, 0.0, 0.5625, 0.0, 0.625, 0.0, 0.5625, 1.0, 0.5625, 0.875, 0.5625, 0.875, 0.5625, 1.0, 0.5625, 0.75, 0.625, 0.75, 0.625, 0.75, 0.5625, 0.75, 0.75, 0.75, 0.875, 0.75, 0.875, 0.75, 0.75, 0.75, 0.625, 0.75, 0.75, 0.75, 0.75, 0.75, 0.625, 0.75, 0.5625, 0.75, 0.625, 0.75, 0.625, 0.75, 0.5625, 0.75, 0.75, 0.75, 0.875, 0.75, 0.875, 0.75, 0.75, 0.75, 0.5625, 0.875, 0.5625, 0.75, 0.5625, 0.75, 0.5625, 0.875, 0.625, 0.75, 0.75, 0.75, 0.75, 0.75, 0.625, 0.75, 0.625, 0.0, 0.5625, 0.0, 0.5625, 0.0, 0.625, 0.0, 0.5625, 0.875, 0.5625, 0.75, 0.5625, 0.75, 0.5625, 0.875, 0.625, 0.0, 0.5625, 0.0, 0.5625, 0.0, 0.625, 0.0, 0.5625, 1.0, 0.5625, 0.875, 0.5625, 0.875, 0.5625, 1.0, 0.5625, 0.75, 0.625, 0.75, 0.625, 0.75, 0.5625, 0.75, 0.75, 0.75, 0.875, 0.75, 0.875, 0.75, 0.75, 0.75, 0.5625, 0.875, 0.5625, 0.75, 0.5625, 0.75, 0.5625, 0.875, 0.5625, 0.1875, 0.5625, 0.25, 0.625, 0.25, 0.625, 0.1875, 0.5625, 0.6875, 0.5625, 0.75, 0.625, 0.75, 0.625, 0.6875, 0.5625, 0.389, 0.5625, 0.5, 0.625, 0.5, 0.625, 0.3989, 0.5625, 0.5625, 0.5625, 0.625, 0.625, 0.625, 0.625, 0.5625, 0.5625, 0.0625, 0.5625, 0.125, 0.625, 0.125, 0.625, 0.0625, 0.5625, 0.25, 0.5625, 0.375, 0.625, 0.375, 0.625, 0.25, 0.4375, 0.75, 0.4375, 0.869, 0.4375, 0.875, 0.5, 0.875, 0.5, 0.75, 0.4375, 0.25, 0.4375, 0.375, 0.5, 0.375, 0.5, 0.25, 0.4375, 0.3809, 0.4375, 0.5, 0.5, 0.5, 0.5, 0.3863, 0.4375, 0.1875, 0.4375, 0.25, 0.5, 0.25, 0.5, 0.1875, 0.4375, 0.875, 0.4375, 1.0, 0.5, 1.0, 0.5, 0.875, 0.5, 0.75, 0.5, 0.875, 0.5625, 0.875, 0.5625, 0.75, 0.5, 0.25, 0.5, 0.375, 0.5625, 0.375, 0.5625, 0.25, 0.5, 0.5625, 0.5, 0.625, 0.5625, 0.625, 0.5625, 0.5625, 0.5, 0.3863, 0.5, 0.5, 0.5625, 0.5, 0.5625, 0.389, 0.5, 0.1875, 0.5, 0.25, 0.5625, 0.25, 0.5625, 0.1875, 0.5, 0.875, 0.5, 1.0, 0.5625, 1.0, 0.5625, 0.875, 0.375, 0.1875, 0.375, 0.25, 0.4375, 0.25, 0.4375, 0.1875, 0.375, 0.6875, 0.375, 0.75, 0.4375, 0.75, 0.4375, 0.6875, 0.375, 0.375, 0.375, 0.5, 0.4375, 0.5, 0.4375, 0.3809, 0.375, 0.25, 0.375, 0.375, 0.4375, 0.375, 0.4375, 0.25, 0.375, 0.5, 0.375, 0.5625, 0.4375, 0.5625, 0.4375, 0.5, 0.375, 0.125, 0.375, 0.1875, 0.4375, 0.1875, 0.4375, 0.125, 0.5, 0.125, 0.5, 0.1875, 0.5625, 0.1875, 0.5625, 0.125, 0.5, 0.5, 0.5, 0.5625, 0.5625, 0.5625, 0.5625, 0.5, 0.4375, 0.125, 0.4375, 0.1875, 0.5, 0.1875, 0.5, 0.125, 0.4375, 0.5, 0.4375, 0.5625, 0.5, 0.5625, 0.5, 0.5, 0.5625, 0.5, 0.5625, 0.5625, 0.625, 0.5625, 0.625, 0.5, 0.375, 0.625, 0.375, 0.6875, 0.4375, 0.6875, 0.4375, 0.625, 0.125, 0.625, 0.125, 0.6875, 0.25, 0.6875, 0.25, 0.625, 0.5625, 0.625, 0.5625, 0.6875, 0.625, 0.6875, 0.625, 0.625, 0.25, 0.625, 0.25, 0.6875, 0.375, 0.6875, 0.375, 0.625, 0.6785, 0.6875, 0.732, 0.6875, 0.732, 0.6875, 0.6785, 0.6875, 0.625, 0.0, 0.625, 0.0, 0.5625, 0.0, 0.625, 0.75, 0.625, 0.75, 0.75, 0.75, 0.7345, 0.75, 0.75, 0.75, 0.75, 0.75, 0.875, 0.75, 0.875, 0.75, 0.5625, 0.75, 0.625, 0.75, 0.625, 0.75, 0.5625, 0.875, 0.5625, 0.875, 0.5625, 0.75, 0.5625, 0.75, 0.5625, 1.0, 0.5625, 1.0, 0.5625, 0.875, 0.5625, 0.875, 0.625, 0.75, 0.625, 0.75, 0.75, 0.75, 0.75, 0.75, 0.625, 0.0, 0.625, 0.0, 0.5625, 0.0, 0.5625, 0.0, 0.5625, 1.0, 0.5625, 1.0, 0.5625, 0.875, 0.5625, 0.875, 0.5625, 0.75, 0.5625, 0.75, 0.625, 0.75, 0.625, 0.75, 0.75, 0.75, 0.75, 0.75, 0.875, 0.75, 0.875, 0.75, 0.625, 0.75, 0.625, 0.75, 0.75, 0.75, 0.75, 0.75, 0.5625, 0.75, 0.5625, 0.75, 0.625, 0.75, 0.625, 0.75, 0.75, 0.75, 0.75, 0.75, 0.875, 0.75, 0.875, 0.75, 0.5625, 0.875, 0.5625, 0.875, 0.5625, 0.75, 0.5625, 0.75, 0.625, 0.75, 0.625, 0.75, 0.75, 0.75, 0.75, 0.75, 0.625, 0.0, 0.625, 0.0, 0.5625, 0.0, 0.5625, 0.0, 0.5625, 1.0, 0.875, 0.75, 0.75, 0.75, 0.625, 0.75, 0.5625, 0.75, 0.5625, 0.875, 0.625, 0.0, 0.625, 0.0, 0.5625, 0.0, 0.5625, 0.0, 0.5625, 1.0, 0.5625, 1.0, 0.5625, 0.875, 0.5625, 0.875, 0.5625, 0.75, 0.5625, 0.75, 0.625, 0.75, 0.625, 0.75, 0.75, 0.75, 0.75, 0.75, 0.875, 0.75, 0.875, 0.75, 0.5625, 0.875, 0.5625, 0.875, 0.5625, 0.75, 0.5625, 0.75, 0.25, 0.6875, 0.125, 0.6875, 0.125, 0.6875, 0.375, 0.1875, 0.375, 0.25, 0.375, 0.25, 0.375, 0.1875, 0.4375, 0.375, 0.5, 0.375, 0.5, 0.3849, 0.4375, 0.381, 0.5, 0.375, 0.5625, 0.375, 0.5625, 0.3877, 0.5, 0.3849, 0.5625, 0.375, 0.625, 0.3905, 0.5625, 0.3877, 0.625, 0.6875, 0.625, 0.75, 0.7345, 0.75, 0.732, 0.6875, 0.6785, 0.6875, 0.625, 0.0625, 0.625, 0.125, 0.625, 0.125, 0.625, 0.0625, 0.625, 0.125, 0.625, 0.0625, 0.625, 0.0625, 0.625, 0.125, 0.625, 0.6875, 0.6785, 0.6875, 0.7321, 0.6875, 0.7261, 0.75, 0.625, 0.75, 0.5625, 0.375, 0.5625, 0.389, 0.625, 0.375, 0.5, 0.375, 0.5, 0.3863, 0.5625, 0.389, 0.5625, 0.375, 0.4375, 0.375, 0.4375, 0.3809, 0.5, 0.3863, 0.5, 0.375, 0.4375, 0.375, 0.375, 0.375, 0.4375, 0.3809, 0.375, 0.5, 0.375, 0.375, 0.4375, 0.381, 0.4375, 0.5, 0.375, 0.25, 0.375, 0.375, 0.375, 0.375, 0.375, 0.25, 0.125, 0.6875, 0.25, 0.6875, 0.125, 0.6875, 0.25, 0.6875, 0.375, 0.6875, 0.375, 0.6875, 0.375, 0.375, 0.375, 0.25, 0.375, 0.25, 0.375, 0.375, 0.0, 0.0, 0.0, 0.0, 0.0, 0.0, 0.0, 0.0, 0.375, 0.5625, 0.375, 0.5, 0.375, 0.5, 0.375, 0.5625, 0.375, 0.25, 0.375, 0.375, 0.375, 0.375, 0.375, 0.25, 0.375, 0.25, 0.375, 0.1875, 0.375, 0.1875, 0.375, 0.25, 0.375, 0.5, 0.375, 0.375, 0.375, 0.375, 0.375, 0.5, 0.0, 0.0, 0.0, 0.0, 0.0, 0.0, 0.375, 0.1875, 0.375, 0.25, 0.375, 0.25, 0.375, 0.1875, 0.375, 0.5625, 0.375, 0.5, 0.375, 0.5, 0.375, 0.5625, 0.25, 0.6875, 0.125, 0.6875, 0.125, 0.6875, 0.375, 0.375, 0.375, 0.5, 0.375, 0.5, 0.375, 0.375, 0.375, 0.25, 0.375, 0.1875, 0.375, 0.1875, 0.375, 0.25, 0.0, 0.0, 0.0, 0.0, 0.0, 0.0, 0.0, 0.0, 0.375, 0.6875, 0.375, 0.6875, 0.375, 0.6875, 0.375, 0.6875, 0.375, 0.25, 0.375, 0.375, 0.375, 0.375, 0.375, 0.25, 0.375, 0.25, 0.375, 0.1875, 0.375, 0.1875, 0.375, 0.25, 0.375, 0.375, 0.375, 0.5, 0.375, 0.5, 0.375, 0.375, 0.375, 0.5625, 0.25, 0.5625, 0.25, 0.5625, 0.375, 0.5625, 0.25, 0.6875, 0.375, 0.6875, 0.375, 0.6875, 0.25, 0.6875, 0.125, 0.6875, 0.25, 0.6875, 0.25, 0.6875, 0.125, 0.6875, 0.375, 0.375, 0.375, 0.25, 0.375, 0.25, 0.375, 0.375, 0.25, 0.6875, 0.125, 0.6875, 0.125, 0.6875, 0.25, 0.6875, 0.375, 0.5, 0.375, 0.375, 0.375, 0.375, 0.375, 0.5, 0.375, 0.1875, 0.375, 0.25, 0.375, 0.25, 0.375, 0.1875, 0.375, 0.1875, 0.375, 0.25, 0.375, 0.25, 0.375, 0.1875, 0.25, 0.6875, 0.125, 0.6875, 0.125, 0.6875, 0.25, 0.6875, 0.375, 0.5625, 0.25, 0.5625, 0.25, 0.5625, 0.375, 0.5625, 0.375, 0.375, 0.375, 0.5, 0.375, 0.5, 0.375, 0.375, 0.375, 0.25, 0.375, 0.375, 0.375, 0.375, 0.375, 0.25, 0.0, 0.0, 0.0, 0.0, 0.0, 0.0, 0.0, 0.0, 0.375, 0.5, 0.375, 0.375, 0.375, 0.375, 0.375, 0.5, 0.375, 0.375, 0.375, 0.25, 0.375, 0.25, 0.375, 0.375, 0.125, 0.6875, 0.25, 0.6875, 0.25, 0.6875, 0.125, 0.6875, 0.25, 0.6875, 0.375, 0.6875, 0.375, 0.6875, 0.25, 0.6875, 0.375, 0.25, 0.375, 0.1875, 0.375, 0.1875, 0.375, 0.25, 0.375, 0.5625, 0.375, 0.5, 0.375, 0.5, 0.375, 0.5625, 0.375, 0.5625, 0.375, 0.5, 0.375, 0.5, 0.375, 0.5625, 0.375, 0.25, 0.375, 0.1875, 0.375, 0.1875, 0.375, 0.25, 0.25, 0.6875, 0.375, 0.6875, 0.375, 0.6875, 0.25, 0.6875, 0.125, 0.6875, 0.25, 0.6875, 0.25, 0.6875, 0.125, 0.6875, 0.375, 0.375, 0.375, 0.25, 0.375, 0.25, 0.375, 0.375, 0.375, 0.5, 0.375, 0.375, 0.375, 0.375, 0.375, 0.5, 0.375, 0.5, 0.375, 0.375, 0.375, 0.375, 0.375, 0.5, 0.375, 0.375, 0.375, 0.25, 0.375, 0.25, 0.375, 0.375, 0.125, 0.6875, 0.25, 0.6875, 0.25, 0.6875, 0.125, 0.6875, 0.25, 0.6875, 0.375, 0.6875, 0.375, 0.6875, 0.25, 0.6875, 0.375, 0.25, 0.375, 0.1875, 0.375, 0.1875, 0.375, 0.25, 0.375, 0.5625, 0.375, 0.5, 0.375, 0.5, 0.375, 0.5625, 0.0, 0.0, 0.0, 0.0, 0.0, 0.0, 0.0, 0.0, 0.0, 0.0, 0.0, 0.0, 0.0, 0.0, 0.0, 0.0, 0.375, 0.375, 0.375, 0.5, 0.375, 0.5625, 0.25, 0.5625, 0.25, 0.6875, 0.125, 0.6875, 0.375, 0.25, 0.375, 0.375, 0.375, 0.375, 0.375, 0.5, 0.375, 0.5, 0.375, 0.375, 0.375, 0.5625, 0.25, 0.5625, 0.25, 0.5625, 0.375, 0.5625, 0.25, 0.6875, 0.375, 0.6875, 0.375, 0.6875, 0.25, 0.6875, 0.125, 0.6875, 0.25, 0.6875, 0.25, 0.6875, 0.125, 0.6875, 0.375, 0.375, 0.375, 0.25, 0.375, 0.25, 0.375, 0.375, 0.25, 0.6875, 0.125, 0.6875, 0.125, 0.6875, 0.25, 0.6875, 0.375, 0.5, 0.375, 0.375, 0.375, 0.375, 0.375, 0.5, 0.375, 0.1875, 0.375, 0.25, 0.375, 0.25, 0.375, 0.1875, 0.0, 0.0, 0.0, 0.0, 0.0, 0.0, 0.0, 0.0, 0.375, 0.5625, 0.375, 0.5, 0.375, 0.5, 0.375, 0.5625, 0.375, 0.5625, 0.375, 0.5, 0.375, 0.5, 0.375, 0.5625, 0.375, 0.5625, 0.375, 0.5, 0.375, 0.5, 0.375, 0.5625, 0.375, 0.5625, 0.375, 0.5625, 0.375, 0.5625, 0.375, 0.5625, 0.0, 0.0, 0.0, 0.0, 0.0, 0.0, 0.0, 0.0, 0.375, 0.5, 0.375, 0.5, 0.375, 0.5, 0.375, 0.5, 0.375, 0.5, 0.375, 0.5, 0.375, 0.5, 0.375, 0.5, 0.375, 0.5, 0.375, 0.5, 0.375, 0.5, 0.375, 0.5, 0.375, 0.5625, 0.375, 0.5, 0.375, 0.5, 0.375, 0.5625, 0.375, 0.6875, 0.375, 0.6875, 0.375, 0.6875, 0.375, 0.6875, 0.0, 0.0, 0.0, 0.0, 0.0, 0.0, 0.0, 0.0, 0.375, 0.5, 0.375, 0.5, 0.375, 0.5, 0.375, 0.5, 0.0, 0.0, 0.0, 0.0, 0.0, 0.0, 0.0, 0.0, 0.375, 0.5625, 0.375, 0.5625, 0.375, 0.5625, 0.375, 0.5625, 0.375, 0.5625, 0.375, 0.5, 0.375, 0.5, 0.375, 0.5625, 0.0, 0.0, 0.0, 0.0, 0.0, 0.0, 0.0, 0.0, 0.375, 0.6875, 0.375, 0.6875, 0.375, 0.6875, 0.375, 0.6875, 0.375, 0.5625, 0.375, 0.5, 0.375, 0.5, 0.375, 0.5625, 0.375, 0.5, 0.375, 0.5, 0.375, 0.5, 0.375, 0.5, 0.375, 0.5, 0.375, 0.5, 0.375, 0.5, 0.375, 0.5, 0.375, 0.5625, 0.375, 0.5, 0.375, 0.5, 0.375, 0.5625, 0.375, 0.6875, 0.375, 0.6875, 0.375, 0.6875, 0.375, 0.6875, 0.0, 0.0, 0.0, 0.0, 0.0, 0.0, 0.0, 0.0, 0.375, 0.5, 0.375, 0.5, 0.375, 0.5, 0.375, 0.5, 0.0, 0.0, 0.0, 0.0, 0.0, 0.0, 0.0, 0.0, 0.375, 0.5625, 0.375, 0.5625, 0.375, 0.5625, 0.375, 0.5625, 0.375, 0.5625, 0.375, 0.5, 0.375, 0.5, 0.375, 0.5625, 0.375, 0.5625, 0.375, 0.5, 0.375, 0.5, 0.375, 0.5625, 0.375, 0.5625, 0.375, 0.5625, 0.375, 0.5625, 0.375, 0.5625, 0.0, 0.0, 0.0, 0.0, 0.0, 0.0, 0.0, 0.0, 0.375, 0.5, 0.375, 0.5, 0.375, 0.5, 0.375, 0.5, 0.375, 0.6875, 0.375, 0.6875, 0.375, 0.6875, 0.375, 0.6875, 0.375, 0.5, 0.375, 0.5, 0.375, 0.5, 0.375, 0.5, 0.375, 0.5, 0.375, 0.5, 0.375, 0.5, 0.375, 0.5, 0.375, 0.6875, 0.375, 0.6875, 0.375, 0.6875, 0.375, 0.6875, 0.375, 0.6875, 0.375, 0.6875, 0.375, 0.6875, 0.375, 0.6875, 0.375, 0.5, 0.375, 0.5, 0.375, 0.5, 0.375, 0.5, 0.375, 0.5, 0.375, 0.5, 0.375, 0.5, 0.375, 0.5, 0.375, 0.5625, 0.375, 0.5, 0.375, 0.5, 0.375, 0.5625, 0.375, 0.5, 0.375, 0.375, 0.375, 0.375, 0.375, 0.5, 0.375, 0.375, 0.375, 0.25, 0.375, 0.25, 0.375, 0.375, 0.125, 0.6875, 0.25, 0.6875, 0.25, 0.6875, 0.125, 0.6875, 0.25, 0.6875, 0.375, 0.6875, 0.375, 0.6875, 0.25, 0.6875, 0.375, 0.25, 0.375, 0.1875, 0.375, 0.1875, 0.375, 0.25, 0.375, 0.6875, 0.375, 0.6875, 0.375, 0.6875, 0.375, 0.6875, 0.375, 0.5, 0.375, 0.5, 0.375, 0.5, 0.375, 0.5, 0.375, 0.5625, 0.375, 0.5625, 0.375, 0.5625, 0.375, 0.5625, 0.375, 0.5625, 0.375, 0.5625, 0.375, 0.5625, 0.375, 0.5625, 0.375, 0.5, 0.375, 0.5, 0.375, 0.5, 0.375, 0.5, 0.375, 0.5625, 0.375, 0.5625, 0.375, 0.5625, 0.375, 0.5625, 0.375, 0.5, 0.375, 0.5, 0.375, 0.5, 0.375, 0.5, 0.375, 0.5, 0.375, 0.5, 0.375, 0.5, 0.375, 0.5, 0.375, 0.5625, 0.375, 0.5625, 0.375, 0.5625, 0.375, 0.5625, 0.0, 0.0, 0.0, 0.0, 0.0, 0.0, 0.0, 0.0, 0.375, 0.1875, 0.375, 0.25, 0.375, 0.25, 0.375, 0.1875, 0.25, 0.6875, 0.125, 0.6875, 0.125, 0.6875, 0.25, 0.6875, 0.375, 0.5625, 0.25, 0.5625, 0.25, 0.5625, 0.375, 0.5625, 0.375, 0.375, 0.375, 0.5, 0.375, 0.5, 0.375, 0.375, 0.375, 0.25, 0.375, 0.375, 0.375, 0.375, 0.375, 0.25, 0.625, 0.75, 0.75, 0.75, 0.75, 0.75, 0.625, 0.75, 0.625, 0.75, 0.75, 0.75, 0.75, 0.75, 0.625, 0.75, 0.875, 0.75, 0.875, 0.75, 0.875, 0.75, 0.875, 0.75, 0.5625, 1.0, 0.5625, 0.875, 0.5625, 0.875, 0.5625, 1.0, 0.625, 0.75, 0.625, 0.75, 0.625, 0.75, 0.625, 0.75, 0.75, 0.75, 0.875, 0.75, 0.875, 0.75, 0.75, 0.75, 0.75, 0.75, 0.875, 0.75, 0.875, 0.75, 0.75, 0.75, 0.5625, 1.0, 0.5625, 1.0, 0.5625, 1.0, 0.5625, 1.0, 0.5625, 1.0, 0.5625, 0.875, 0.5625, 0.875, 0.5625, 1.0, 0.75, 0.75, 0.875, 0.75, 0.875, 0.75, 0.75, 0.75, 0.5625, 0.875, 0.5625, 0.75, 0.5625, 0.75, 0.5625, 0.875, 0.875, 0.75, 0.5625, 1.0, 0.5625, 1.0, 0.5625, 0.0, 0.875, 0.75, 0.875, 0.75, 0.5625, 0.875, 0.5625, 0.75, 0.5625, 0.75, 0.5625, 0.875, 0.625, 0.75, 0.75, 0.75, 0.75, 0.75, 0.625, 0.75, 0.875, 0.75, 0.875, 0.75, 0.875, 0.75, 0.875, 0.75, 0.5625, 1.0, 0.5625, 0.875, 0.5625, 0.875, 0.5625, 1.0, 0.5625, 0.75, 0.5625, 0.75, 0.5625, 0.75, 0.5625, 0.75, 0.5625, 0.875, 0.5625, 0.75, 0.5625, 0.75, 0.5625, 0.875, 0.5625, 1.0, 0.5625, 0.875, 0.5625, 0.875, 0.5625, 1.0, 0.5625, 0.75, 0.5625, 0.75, 0.5625, 0.75, 0.5625, 0.75, 0.75, 0.75, 0.875, 0.75, 0.875, 0.75, 0.75, 0.75, 0.5625, 0.875, 0.5625, 0.75, 0.5625, 0.75, 0.5625, 0.875, 0.625, 0.75, 0.75, 0.75, 0.75, 0.75, 0.625, 0.75, 0.5625, 1.0, 0.5625, 0.875, 0.5625, 0.75, 0.625, 0.75, 0.75, 0.75, 0.875, 0.75, 0.625, 0.75, 0.75, 0.75, 0.75, 0.75, 0.625, 0.75, 0.5625, 1.0, 0.875, 0.75, 0.875, 0.75, 0.5625, 1.0, 0.5625, 1.0, 0.5625, 0.875, 0.5625, 0.875, 0.5625, 1.0, 0.625, 0.75, 0.625, 0.75, 0.625, 0.75, 0.625, 0.75, 0.75, 0.75, 0.875, 0.75, 0.875, 0.75, 0.75, 0.75, 0.5625, 0.75, 0.5625, 0.75, 0.5625, 0.75, 0.5625, 0.75, 0.5625, 0.75, 0.625, 0.75, 0.625, 0.75, 0.5625, 0.75, 0.5625, 0.75, 0.625, 0.75, 0.625, 0.75, 0.5625, 0.75, 0.5625, 0.75, 0.625, 0.75, 0.625, 0.75, 0.5625, 0.75, 0.625, 0.75, 0.625, 0.75, 0.625, 0.75, 0.625, 0.75, 0.5625, 0.75, 0.5625, 0.75, 0.5625, 0.75, 0.5625, 0.75, 0.5625, 0.75, 0.5625, 0.75, 0.5625, 0.75, 0.5625, 0.75, 0.625, 0.75, 0.5625, 0.75, 0.5625, 0.75, 0.625, 0.75, 0.625, 0.75, 0.625, 0.75, 0.625, 0.75, 0.625, 0.75, 0.625, 0.0, 0.5625, 0.0, 0.5625, 0.0, 0.625, 0.0, 0.625, 0.0, 0.5625, 0.0, 0.5625, 0.0, 0.625, 0.0, 0.625, 0.0, 0.5625, 0.0, 0.5625, 0.0, 0.625, 0.0, 0.625, 0.0, 0.5625, 0.0, 0.5625, 0.0, 0.625, 0.0, 0.5625, 1.0, 0.5625, 1.0, 0.5625, 1.0, 0.5625, 1.0, 0.875, 0.75, 0.875, 0.75, 0.875, 0.75, 0.875, 0.75, 0.875, 0.75, 0.875, 0.75, 0.875, 0.75, 0.875, 0.75, 0.5625, 1.0, 0.5625, 1.0, 0.5625, 1.0, 0.5625, 1.0, 0.5625, 1.0, 0.5625, 1.0, 0.5625, 1.0, 0.5625, 1.0, 0.5625, 0.75, 0.625, 0.75, 0.625, 0.75, 0.5625, 0.75, 0.5625, 0.75, 0.625, 0.75, 0.625, 0.75, 0.5625, 0.75, 0.5625, 0.75, 0.625, 0.75, 0.625, 0.75, 0.625, 0.75, 0.5625, 0.75, 0.5625, 0.75, 0.625, 0.75, 0.5625, 0.75, 0.5625, 0.75, 0.625, 0.75, 0.5625, 0.75, 0.5625, 0.75, 0.5625, 0.75, 0.5625, 0.75, 0.625, 0.75, 0.625, 0.75, 0.625, 0.75, 0.625, 0.75, 0.625, 0.75, 0.625, 0.75, 0.625, 0.75, 0.625, 0.75, 0.625, 0.75, 0.625, 0.75, 0.625, 0.75, 0.625, 0.75, 0.5625, 0.75, 0.5625, 0.75, 0.5625, 0.75, 0.5625, 0.75, 0.5625, 0.875, 0.5625, 0.75, 0.5625, 0.75, 0.5625, 0.875, 0.625, 0.75, 0.75, 0.75, 0.75, 0.75, 0.625, 0.75, 0.625, 0.75, 0.75, 0.75, 0.75, 0.75, 0.625, 0.75, 0.875, 0.75, 0.875, 0.75, 0.875, 0.75, 0.875, 0.75, 0.5625, 1.0, 0.5625, 0.875, 0.5625, 0.875, 0.5625, 1.0, 0.625, 0.75, 0.625, 0.75, 0.625, 0.75, 0.625, 0.75, 0.75, 0.75, 0.875, 0.75, 0.875, 0.75, 0.75, 0.75, 0.5625, 1.0, 0.5625, 1.0, 0.5625, 1.0, 0.5625, 1.0, 0.5625, 1.0, 0.5625, 0.875, 0.5625, 0.875, 0.5625, 1.0, 0.75, 0.75, 0.875, 0.75, 0.875, 0.75, 0.75, 0.75, 0.5625, 0.875, 0.5625, 0.75, 0.5625, 0.75, 0.5625, 0.875, 0.875, 0.75, 0.5625, 1.0, 0.5625, 1.0, 0.5625, 0.0, 0.875, 0.75, 0.875, 0.75, 0.5625, 0.875, 0.5625, 0.75, 0.5625, 0.75, 0.5625, 0.875, 0.625, 0.75, 0.75, 0.75, 0.75, 0.75, 0.625, 0.75, 0.875, 0.75, 0.875, 0.75, 0.875, 0.75, 0.875, 0.75, 0.5625, 1.0, 0.5625, 0.875, 0.5625, 0.875, 0.5625, 1.0, 0.5625, 0.75, 0.5625, 0.75, 0.5625, 0.75, 0.5625, 0.75, 0.5625, 0.875, 0.5625, 0.75, 0.5625, 0.75, 0.5625, 0.875, 0.5625, 1.0, 0.5625, 0.875, 0.5625, 0.875, 0.5625, 1.0, 0.5625, 0.75, 0.5625, 0.75, 0.5625, 0.75, 0.5625, 0.75, 0.75, 0.75, 0.875, 0.75, 0.875, 0.75, 0.75, 0.75, 0.5625, 0.875, 0.5625, 0.75, 0.5625, 0.75, 0.5625, 0.875, 0.625, 0.75, 0.75, 0.75, 0.75, 0.75, 0.625, 0.75, 0.5625, 1.0, 0.5625, 0.875, 0.5625, 0.75, 0.625, 0.75, 0.75, 0.75, 0.875, 0.75, 0.625, 0.75, 0.75, 0.75, 0.75, 0.75, 0.625, 0.75, 0.5625, 1.0, 0.875, 0.75, 0.875, 0.75, 0.5625, 1.0, 0.5625, 1.0, 0.5625, 0.875, 0.5625, 0.875, 0.5625, 1.0, 0.625, 0.75, 0.625, 0.75, 0.625, 0.75, 0.625, 0.75, 0.75, 0.75, 0.875, 0.75, 0.875, 0.75, 0.75, 0.75, 0.5625, 0.75, 0.5625, 0.75, 0.5625, 0.75, 0.5625, 0.75, 0.5625, 0.75, 0.625, 0.75, 0.625, 0.75, 0.5625, 0.75, 0.5625, 0.75, 0.625, 0.75, 0.625, 0.75, 0.5625, 0.75, 0.5625, 0.75, 0.625, 0.75, 0.625, 0.75, 0.5625, 0.75, 0.625, 0.75, 0.625, 0.75, 0.625, 0.75, 0.625, 0.75, 0.5625, 0.75, 0.5625, 0.75, 0.5625, 0.75, 0.5625, 0.75, 0.5625, 0.75, 0.5625, 0.75, 0.5625, 0.75, 0.5625, 0.75, 0.625, 0.75, 0.5625, 0.75, 0.5625, 0.75, 0.625, 0.75, 0.625, 0.75, 0.625, 0.75, 0.625, 0.75, 0.625, 0.75, 0.625, 0.0, 0.5625, 0.0, 0.5625, 0.0, 0.625, 0.0, 0.625, 0.0, 0.5625, 0.0, 0.5625, 0.0, 0.625, 0.0, 0.625, 0.0, 0.5625, 0.0, 0.5625, 0.0, 0.625, 0.0, 0.625, 0.0, 0.5625, 0.0, 0.5625, 0.0, 0.625, 0.0, 0.5625, 1.0, 0.5625, 1.0, 0.5625, 1.0, 0.5625, 1.0, 0.875, 0.75, 0.875, 0.75, 0.875, 0.75, 0.875, 0.75, 0.875, 0.75, 0.875, 0.75, 0.875, 0.75, 0.875, 0.75, 0.5625, 1.0, 0.5625, 1.0, 0.5625, 1.0, 0.5625, 1.0, 0.5625, 1.0, 0.5625, 1.0, 0.5625, 1.0, 0.5625, 1.0, 0.5625, 0.75, 0.625, 0.75, 0.625, 0.75, 0.5625, 0.75, 0.5625, 0.75, 0.625, 0.75, 0.625, 0.75, 0.5625, 0.75, 0.5625, 0.75, 0.625, 0.75, 0.625, 0.75, 0.625, 0.75, 0.5625, 0.75, 0.5625, 0.75, 0.625, 0.75, 0.5625, 0.75, 0.5625, 0.75, 0.625, 0.75, 0.5625, 0.75, 0.5625, 0.75, 0.5625, 0.75, 0.5625, 0.75, 0.625, 0.75, 0.625, 0.75, 0.625, 0.75, 0.625, 0.75, 0.625, 0.75, 0.625, 0.75, 0.625, 0.75, 0.625, 0.75, 0.625, 0.75, 0.625, 0.75, 0.625, 0.75, 0.625, 0.75, 0.5625, 0.75, 0.5625, 0.75, 0.5625, 0.75, 0.5625, 0.75, 0.875, 0.75, 0.75, 0.75, 0.75, 0.75, 0.875, 0.75, 0.625, 0.0625, 0.625, 0.125, 0.625, 0.125, 0.625, 0.0625, 0.6785, 0.6875, 0.732, 0.6875, 0.732, 0.6875, 0.6785, 0.6875, 0.625, 0.125, 0.625, 0.0625, 0.625, 0.0625, 0.625, 0.125, 0.625, 0.6875, 0.625, 0.625, 0.625, 0.625, 0.625, 0.6875, 0.8125, 0.6875, 0.75, 0.6875, 0.75, 0.6875, 0.8125, 0.6875, 0.6785, 0.6875, 0.625, 0.6875, 0.625, 0.6875, 0.6785, 0.6875, 0.625, 0.6875, 0.625, 0.6875, 0.625, 0.6875, 0.625, 0.625, 0.625, 0.6562, 0.625, 0.625, 0.625, 0.625, 0.625, 0.6875, 0.625, 0.6875, 0.625, 0.6875, 0.625, 0.6875, 0.625, 0.6875, 0.625, 0.6566, 0.625, 0.6875, 0.625, 0.6875, 0.625, 0.625, 0.625, 0.6717, 0.625, 0.6562, 0.625, 0.625, 0.625, 0.6875, 0.625, 0.6406, 0.625, 0.6562, 0.625, 0.6875, 0.8125, 0.625, 0.875, 0.625, 0.875, 0.6875, 0.8125, 0.6875, 0.8125, 0.625, 0.8125, 0.6875, 0.875, 0.6875, 0.875, 0.625, 0.675, 0.625, 0.6785, 0.6875, 0.732, 0.6875, 0.7249, 0.625, 0.675, 0.625, 0.7249, 0.625, 0.7321, 0.6875, 0.6785, 0.6875, 0.8125, 0.6875, 0.75, 0.6875, 0.75, 0.6875, 0.8125, 0.6875, 0.6785, 0.6875, 0.625, 0.6875, 0.625, 0.6875, 0.6785, 0.6875, 0.8125, 0.5625, 0.875, 0.5625, 0.875, 0.5625, 0.8125, 0.5625, 0.625, 0.625, 0.625, 0.6875, 0.625, 0.6875, 0.625, 0.625, 0.625, 0.6875, 0.625, 0.6875, 0.625, 0.6875, 0.625, 0.6875, 0.625, 0.6875, 0.625, 0.6875, 0.625, 0.625, 0.625, 0.625, 0.625, 0.625, 0.625, 0.5625, 0.625, 0.6875, 0.625, 0.6875, 0.625, 0.6875, 0.6785, 0.6875, 0.625, 0.6875, 0.625, 0.6875, 0.6785, 0.6875, 0.8125, 0.6875, 0.75, 0.6875, 0.75, 0.6875, 0.8125, 0.6875, 0.625, 0.125, 0.625, 0.0625, 0.625, 0.0625, 0.625, 0.125, 0.625, 0.0625, 0.625, 0.125, 0.625, 0.125, 0.625, 0.0625, 0.6785, 0.6875, 0.732, 0.6875, 0.732, 0.6875, 0.6785, 0.6875, 0.8125, 0.5625, 0.875, 0.5625, 0.875, 0.5625, 0.8125, 0.5625, 0.625, 0.625, 0.625, 0.6875, 0.625, 0.6875, 0.625, 0.625, 0.8125, 0.5625, 0.875, 0.5625, 0.875, 0.5625, 0.8125, 0.5625, 0.6785, 0.6875, 0.625, 0.6875, 0.625, 0.6875, 0.6785, 0.6875, 0.7321, 0.6875, 0.6785, 0.6875, 0.7321, 0.6875, 0.625, 0.6875, 0.625, 0.625, 0.625, 0.625, 0.625, 0.6875, 0.625, 0.125, 0.625, 0.0625, 0.625, 0.0625, 0.625, 0.125, 0.8125, 0.5625, 0.75, 0.5625, 0.8125, 0.5625, 0.625, 0.0625, 0.625, 0.125, 0.625, 0.125, 0.625, 0.0625, 0.625, 0.6875, 0.6785, 0.6875, 0.6785, 0.6875, 0.625, 0.6875, 0.6785, 0.6875, 0.7321, 0.6875, 0.6785, 0.6875, 0.625, 0.6875, 0.6785, 0.6875, 0.6785, 0.6875, 0.625, 0.6875, 0.7321, 0.6875, 0.6785, 0.6875, 0.6785, 0.6875, 0.7321, 0.6875, 0.7321, 0.6875, 0.6785, 0.6875, 0.6785, 0.6875, 0.7321, 0.6875, 0.625, 0.625, 0.675, 0.625, 0.6785, 0.6875, 0.625, 0.6875, 0.625, 0.625, 0.625, 0.6875, 0.6785, 0.6875, 0.675, 0.625, 0.7321, 0.6875, 0.6785, 0.6875, 0.6785, 0.6875, 0.7321, 0.6875, 0.625, 0.6875, 0.6785, 0.6875, 0.6785, 0.6875, 0.625, 0.6875, 0.625, 0.6875, 0.6785, 0.6875, 0.6785, 0.6875, 0.625, 0.6875, 0.875, 0.6875, 0.8125, 0.6875, 0.8125, 0.6875, 0.875, 0.6875, 0.732, 0.6875, 0.6785, 0.6875, 0.732, 0.6875, 0.75, 0.5625, 0.8125, 0.5625, 0.8125, 0.5625, 0.75, 0.5625, 0.875, 0.6875, 0.8125, 0.6875, 0.8125, 0.6875, 0.875, 0.6875, 0.75, 0.5625, 0.8125, 0.5625, 0.8125, 0.5625, 0.75, 0.5625, 0.875, 0.6875, 0.8125, 0.6875, 0.8125, 0.6875, 0.875, 0.6875, 0.75, 0.625, 0.75, 0.6875, 0.8125, 0.6875, 0.8125, 0.625, 0.75, 0.625, 0.8125, 0.625, 0.8125, 0.6875, 0.75, 0.6875, 0.875, 0.6875, 0.8125, 0.6875, 0.8125, 0.6875, 0.875, 0.6875, 0.75, 0.5625, 0.8125, 0.5625, 0.8125, 0.5625, 0.75, 0.5625, 0.6785, 0.6875, 0.732, 0.6875, 0.6785, 0.6875, 0.8125, 0.5625, 0.8125, 0.5625, 0.8125, 0.5625, 0.6785, 0.6875, 0.6785, 0.6875, 0.6785, 0.6875, 0.75, 0.5625, 0.8125, 0.5625, 0.75, 0.5625, 0.6785, 0.6875, 0.6785, 0.6875, 0.6785, 0.6875, 0.8125, 0.6875, 0.8125, 0.6875, 0.8125, 0.6875, 0.8125, 0.6875, 0.75, 0.6875, 0.8125, 0.6875, 0.75, 0.6875, 0.8125, 0.6875, 0.75, 0.6875, 0.0, 0.0, 0.0, 0.0, 0.0, 0.0, 0.0, 0.0, 0.375, 0.25, 0.375, 0.375, 0.375, 0.375, 0.375, 0.25, 0.375, 0.375, 0.375, 0.5, 0.375, 0.5, 0.375, 0.375, 0.375, 0.5625, 0.25, 0.5625, 0.25, 0.5625, 0.375, 0.5625, 0.25, 0.6875, 0.125, 0.6875, 0.125, 0.6875, 0.25, 0.6875, 0.375, 0.1875, 0.375, 0.25, 0.375, 0.25, 0.375, 0.1875, 0.625, 0.6875, 0.625, 0.6875, 0.625, 0.6875, 0.625, 0.6875, 0.625, 0.6875, 0.625, 0.6875, 0.625, 0.6875, 0.625, 0.6875, 0.625, 0.6875, 0.625, 0.6329, 0.625, 0.6406, 0.625, 0.6875, 0.625, 0.6875, 0.625, 0.6875, 0.625, 0.6875, 0.625, 0.6875, 0.625, 0.625, 0.625, 0.6717, 0.625, 0.6562, 0.625, 0.625, 0.625, 0.6875, 0.625, 0.6875, 0.625, 0.6875, 0.625, 0.6875, 0.625, 0.6875, 0.625, 0.6875, 0.625, 0.6875, 0.625, 0.6875, 0.625, 0.625, 0.625, 0.6796, 0.625, 0.6717, 0.625, 0.625, 0.625, 0.6875, 0.625, 0.6875, 0.625, 0.6875, 0.625, 0.6875, 0.625, 0.6875, 0.625, 0.6875, 0.625, 0.629, 0.625, 0.6329, 0.625, 0.6875, 0.625, 0.6875, 0.625, 0.6875, 0.625, 0.6875, 0.625, 0.6875, 0.625, 0.6875, 0.625, 0.6875, 0.625, 0.6875, 0.625, 0.6875, 0.625, 0.625, 0.625, 0.6875, 0.625, 0.6717, 0.625, 0.6875, 0.625, 0.6566, 0.625, 0.6875, 0.625, 0.6875, 0.625, 0.6875, 0.625, 0.6875, 0.625, 0.6875, 0.625, 0.6875, 0.625, 0.6875, 0.625, 0.625, 0.625, 0.629, 0.625, 0.6875, 0.625, 0.625, 0.625, 0.6875, 0.625, 0.6796, 0.625, 0.625, 0.625, 0.6875, 0.625, 0.6875, 0.625, 0.6875, 0.625, 0.6875])
me_cube.materials.append(mat_orc)
me_cube.materials.append(mat_orcpants)
me_cube.use_mirror_x = True
me_cube.use_mirror_y = True
me_cube.use_mirror_vertex_groups = False
me_cube.update()
me_cone = bpy.data.meshes.new('Cone')
me_cone.from_pydata([(-0.03605, 0.03857, -0.05279), (-0.02784, 0.04486, -0.05279), (-0.01855, 0.04943, -0.05279), (-0.00855, 0.0521, -0.05279), (0.001778, 0.05276, -0.05279), (0.01204, 0.0514, -0.05279), (0.02183, 0.04807, -0.05279), (0.03079, 0.04288, -0.05279), (0.03857, 0.03605, -0.05279), (0.04486, 0.02784, -0.05279), (0.04943, 0.01855, -0.05279), (0.0521, 0.00855, -0.05279), (0.05276, -0.001778, -0.05279), (0.0514, -0.01204, -0.05279), (0.04807, -0.02183, -0.05279), (0.04288, -0.03079, -0.05279), (0.03605, -0.03857, -0.05279), (0.02784, -0.04486, -0.05279), (0.01855, -0.04943, -0.05279), (0.00855, -0.0521, -0.05279), (-0.001778, -0.05276, -0.05279), (-0.01204, -0.0514, -0.05279), (-0.02183, -0.04807, -0.05279), (-0.03079, -0.04288, -0.05279), (-0.03857, -0.03605, -0.05279), (-0.04486, -0.02784, -0.05279), (-0.04943, -0.01855, -0.05279), (-0.0521, -0.00855, -0.05279), (-0.05276, 0.001778, -0.05279), (-0.0514, 0.01204, -0.05279), (-0.04807, 0.02183, -0.05279), (-0.04288, 0.03079, -0.05279), (0.0, 0.0, 0.05279), (-0.04111, 0.03555, -0.09182), (-0.03269, 0.04113, -0.09404), (-0.02334, 0.04491, -0.09637), (-0.01342, 0.04675, -0.0987), (-0.003323, 0.04656, -0.101), (0.006573, 0.04436, -0.103), (0.01589, 0.04024, -0.1049), (0.02426, 0.03435, -0.1064), (0.03136, 0.02691, -0.1075), (0.03694, 0.01822, -0.1083), (0.04076, 0.008604, -0.1085), (0.04268, -0.001564, -0.1083), (0.04263, -0.01189, -0.1077), (0.04061, -0.02199, -0.1067), (0.03671, -0.03146, -0.1052), (0.03105, -0.03995, -0.1034), (0.02388, -0.04712, -0.1014), (0.01546, -0.0527, -0.09915), (0.006106, -0.05649, -0.09683), (-0.003809, -0.05832, -0.0945), (-0.01391, -0.05813, -0.09224), (-0.0238, -0.05594, -0.09016), (-0.03312, -0.05181, -0.08832), (-0.04149, -0.04592, -0.0868), (-0.0486, -0.03848, -0.08566), (-0.05417, -0.02979, -0.08494), (-0.05799, -0.02018, -0.08466), (-0.05991, -0.01001, -0.08485), (-0.05986, 0.000319, -0.08548), (-0.05785, 0.01041, -0.08655), (-0.05394, 0.01989, -0.08799), (-0.04829, 0.02837, -0.08977), (-0.07618, 0.01963, -0.1391), (-0.06949, 0.02297, -0.1463), (-0.06231, 0.02434, -0.1536), (-0.0549, 0.0237, -0.1608), (-0.04757, 0.02107, -0.1676), (-0.04059, 0.01656, -0.1738), (-0.03422, 0.01032, -0.179), (-0.02872, 0.002617, -0.1832), (-0.02429, -0.006269, -0.1861), (-0.02111, -0.01599, -0.1877), (-0.01929, -0.02618, -0.1878), (-0.01891, -0.03644, -0.1865), (-0.01998, -0.04638, -0.1838), (-0.02246, -0.05561, -0.1799), (-0.02626, -0.06379, -0.1748), (-0.03123, -0.07059, -0.1688), (-0.03717, -0.07576, -0.1621), (-0.04386, -0.0791, -0.1549), (-0.05104, -0.08047, -0.1476), (-0.05845, -0.07983, -0.1404), (-0.06578, -0.0772, -0.1336), (-0.07276, -0.07269, -0.1274), (-0.07913, -0.06645, -0.1221), (-0.08463, -0.05875, -0.118), (-0.08906, -0.04986, -0.115), (-0.09224, -0.04014, -0.1135), (-0.09406, -0.02995, -0.1134), (-0.09444, -0.01969, -0.1147), (-0.09337, -0.009749, -0.1173), (-0.09088, -0.000515, -0.1213), (-0.08709, 0.007661, -0.1264), (-0.08212, 0.01446, -0.1324), (-0.1216, 0.01482, -0.1817), (-0.1171, 0.01684, -0.1908), (-0.1122, 0.01684, -0.1999), (-0.1073, 0.01484, -0.2088), (-0.1025, 0.0109, -0.2171), (-0.09807, 0.005181, -0.2245), (-0.09408, -0.002103, -0.2307), (-0.09072, -0.01067, -0.2354), (-0.08812, -0.02019, -0.2385), (-0.08638, -0.0303, -0.2399), (-0.08556, -0.04061, -0.2395), (-0.08571, -0.05072, -0.2373), (-0.0868, -0.06025, -0.2334), (-0.08881, -0.06882, -0.228), (-0.09165, -0.07612, -0.2212), (-0.09522, -0.08185, -0.2133), (-0.09937, -0.0858, -0.2047), (-0.104, -0.08782, -0.1957), (-0.1088, -0.08783, -0.1865), (-0.1137, -0.08583, -0.1776), (-0.1185, -0.08189, -0.1693), (-0.1229, -0.07617, -0.162), (-0.1269, -0.06888, -0.1558), (-0.1303, -0.06032, -0.151), (-0.1329, -0.0508, -0.1479), (-0.1346, -0.04069, -0.1466), (-0.1354, -0.03038, -0.147), (-0.1353, -0.02027, -0.1492), (-0.1342, -0.01074, -0.1531), (-0.1322, -0.002163, -0.1585), (-0.1294, 0.005131, -0.1653), (-0.1258, 0.01086, -0.1731)], [], [(0, 32, 1), (1, 32, 2), (2, 32, 3), (3, 32, 4), (4, 32, 5), (5, 32, 6), (6, 32, 7), (7, 32, 8), (8, 32, 9), (9, 32, 10), (10, 32, 11), (11, 32, 12), (12, 32, 13), (13, 32, 14), (14, 32, 15), (15, 32, 16), (16, 32, 17), (17, 32, 18), (18, 32, 19), (19, 32, 20), (20, 32, 21), (21, 32, 22), (22, 32, 23), (23, 32, 24), (24, 32, 25), (25, 32, 26), (26, 32, 27), (27, 32, 28), (28, 32, 29), (29, 32, 30), (26, 27, 60, 59), (30, 32, 31), (31, 32, 0), (49, 50, 82, 81), (6, 7, 40, 39), (0, 1, 34, 33), (13, 14, 47, 46), (20, 21, 54, 53), (27, 28, 61, 60), (7, 8, 41, 40), (14, 15, 48, 47), (21, 22, 55, 54), (1, 2, 35, 34), (28, 29, 62, 61), (8, 9, 42, 41), (15, 16, 49, 48), (22, 23, 56, 55), (2, 3, 36, 35), (29, 30, 63, 62), (9, 10, 43, 42), (16, 17, 50, 49), (23, 24, 57, 56), (3, 4, 37, 36), (30, 31, 64, 63), (10, 11, 44, 43), (17, 18, 51, 50), (24, 25, 58, 57), (4, 5, 38, 37), (31, 0, 33, 64), (11, 12, 45, 44), (18, 19, 52, 51), (25, 26, 59, 58), (5, 6, 39, 38), (12, 13, 46, 45), (19, 20, 53, 52), (84, 85, 117, 116), (36, 37, 69, 68), (63, 64, 96, 95), (50, 51, 83, 82), (37, 38, 70, 69), (64, 33, 65, 96), (51, 52, 84, 83), (38, 39, 71, 70), (52, 53, 85, 84), (39, 40, 72, 71), (53, 54, 86, 85), (40, 41, 73, 72), (54, 55, 87, 86), (41, 42, 74, 73), (55, 56, 88, 87), (42, 43, 75, 74), (56, 57, 89, 88), (43, 44, 76, 75), (57, 58, 90, 89), (44, 45, 77, 76), (58, 59, 91, 90), (45, 46, 78, 77), (59, 60, 92, 91), (46, 47, 79, 78), (33, 34, 66, 65), (60, 61, 93, 92), (47, 48, 80, 79), (34, 35, 67, 66), (61, 62, 94, 93), (48, 49, 81, 80), (35, 36, 68, 67), (62, 63, 95, 94), (97, 98, 99, 100, 101, 102, 103, 104, 105, 106, 107, 108, 109, 110, 111, 112, 113, 114, 115, 116, 117, 118, 119, 120, 121, 122, 123, 124, 125, 126, 127, 128), (71, 72, 104, 103), (85, 86, 118, 117), (72, 73, 105, 104), (86, 87, 119, 118), (73, 74, 106, 105), (87, 88, 120, 119), (74, 75, 107, 106), (88, 89, 121, 120), (75, 76, 108, 107), (89, 90, 122, 121), (76, 77, 109, 108), (90, 91, 123, 122), (77, 78, 110, 109), (91, 92, 124, 123), (78, 79, 111, 110), (65, 66, 98, 97), (92, 93, 125, 124), (79, 80, 112, 111), (66, 67, 99, 98), (93, 94, 126, 125), (80, 81, 113, 112), (67, 68, 100, 99), (94, 95, 127, 126), (81, 82, 114, 113), (68, 69, 101, 100), (95, 96, 128, 127), (82, 83, 115, 114), (69, 70, 102, 101), (96, 65, 97, 128), (83, 84, 116, 115), (70, 71, 103, 102)])
_uv = me_cone.uv_layers.new(name='UVMap')
_uv.uv.foreach_set('vector', [0.25, 0.49, 0.25, 0.25, 0.2968, 0.4854, 0.2968, 0.4854, 0.25, 0.25, 0.3418, 0.4717, 0.3418, 0.4717, 0.25, 0.25, 0.3833, 0.4496, 0.3833, 0.4496, 0.25, 0.25, 0.4197, 0.4197, 0.4197, 0.4197, 0.25, 0.25, 0.4496, 0.3833, 0.4496, 0.3833, 0.25, 0.25, 0.4717, 0.3418, 0.4717, 0.3418, 0.25, 0.25, 0.4854, 0.2968, 0.4854, 0.2968, 0.25, 0.25, 0.49, 0.25, 0.49, 0.25, 0.25, 0.25, 0.4854, 0.2032, 0.4854, 0.2032, 0.25, 0.25, 0.4717, 0.1582, 0.4717, 0.1582, 0.25, 0.25, 0.4496, 0.1167, 0.4496, 0.1167, 0.25, 0.25, 0.4197, 0.08029, 0.4197, 0.08029, 0.25, 0.25, 0.3833, 0.05045, 0.3833, 0.05045, 0.25, 0.25, 0.3418, 0.02827, 0.3418, 0.02827, 0.25, 0.25, 0.2968, 0.01461, 0.2968, 0.01461, 0.25, 0.25, 0.25, 0.01, 0.25, 0.01, 0.25, 0.25, 0.2032, 0.01461, 0.2032, 0.01461, 0.25, 0.25, 0.1582, 0.02827, 0.1582, 0.02827, 0.25, 0.25, 0.1167, 0.05045, 0.1167, 0.05045, 0.25, 0.25, 0.08029, 0.08029, 0.08029, 0.08029, 0.25, 0.25, 0.05045, 0.1167, 0.05045, 0.1167, 0.25, 0.25, 0.02827, 0.1582, 0.02827, 0.1582, 0.25, 0.25, 0.01461, 0.2032, 0.01461, 0.2032, 0.25, 0.25, 0.01, 0.25, 0.01, 0.25, 0.25, 0.25, 0.01461, 0.2968, 0.01461, 0.2968, 0.25, 0.25, 0.02827, 0.3418, 0.02827, 0.3418, 0.25, 0.25, 0.05045, 0.3833, 0.05045, 0.3833, 0.25, 0.25, 0.08029, 0.4197, 0.08029, 0.4197, 0.25, 0.25, 0.1167, 0.4496, 0.1167, 0.4496, 0.25, 0.25, 0.1582, 0.4717, 0.02827, 0.3418, 0.05045, 0.3833, 0.05045, 0.3833, 0.02827, 0.3418, 0.1582, 0.4717, 0.25, 0.25, 0.2032, 0.4854, 0.2032, 0.4854, 0.25, 0.25, 0.25, 0.49, 0.25, 0.01, 0.2032, 0.01461, 0.2032, 0.01461, 0.25, 0.01, 0.4717, 0.3418, 0.4854, 0.2968, 0.4854, 0.2968, 0.4717, 0.3418, 0.25, 0.49, 0.2968, 0.4854, 0.2968, 0.4854, 0.25, 0.49, 0.3833, 0.05045, 0.3418, 0.02827, 0.3418, 0.02827, 0.3833, 0.05045, 0.08029, 0.08029, 0.05045, 0.1167, 0.05045, 0.1167, 0.08029, 0.08029, 0.05045, 0.3833, 0.08029, 0.4197, 0.08029, 0.4197, 0.05045, 0.3833, 0.4854, 0.2968, 0.49, 0.25, 0.49, 0.25, 0.4854, 0.2968, 0.3418, 0.02827, 0.2968, 0.01461, 0.2968, 0.01461, 0.3418, 0.02827, 0.05045, 0.1167, 0.02827, 0.1582, 0.02827, 0.1582, 0.05045, 0.1167, 0.2968, 0.4854, 0.3418, 0.4717, 0.3418, 0.4717, 0.2968, 0.4854, 0.08029, 0.4197, 0.1167, 0.4496, 0.1167, 0.4496, 0.08029, 0.4197, 0.49, 0.25, 0.4854, 0.2032, 0.4854, 0.2032, 0.49, 0.25, 0.2968, 0.01461, 0.25, 0.01, 0.25, 0.01, 0.2968, 0.01461, 0.02827, 0.1582, 0.01461, 0.2032, 0.01461, 0.2032, 0.02827, 0.1582, 0.3418, 0.4717, 0.3833, 0.4496, 0.3833, 0.4496, 0.3418, 0.4717, 0.1167, 0.4496, 0.1582, 0.4717, 0.1582, 0.4717, 0.1167, 0.4496, 0.4854, 0.2032, 0.4717, 0.1582, 0.4717, 0.1582, 0.4854, 0.2032, 0.25, 0.01, 0.2032, 0.01461, 0.2032, 0.01461, 0.25, 0.01, 0.01461, 0.2032, 0.01, 0.25, 0.01, 0.25, 0.01461, 0.2032, 0.3833, 0.4496, 0.4197, 0.4197, 0.4197, 0.4197, 0.3833, 0.4496, 0.1582, 0.4717, 0.2032, 0.4854, 0.2032, 0.4854, 0.1582, 0.4717, 0.4717, 0.1582, 0.4496, 0.1167, 0.4496, 0.1167, 0.4717, 0.1582, 0.2032, 0.01461, 0.1582, 0.02827, 0.1582, 0.02827, 0.2032, 0.01461, 0.01, 0.25, 0.01461, 0.2968, 0.01461, 0.2968, 0.01, 0.25, 0.4197, 0.4197, 0.4496, 0.3833, 0.4496, 0.3833, 0.4197, 0.4197, 0.2032, 0.4854, 0.25, 0.49, 0.25, 0.49, 0.2032, 0.4854, 0.4496, 0.1167, 0.4197, 0.08029, 0.4197, 0.08029, 0.4496, 0.1167, 0.1582, 0.02827, 0.1167, 0.05045, 0.1167, 0.05045, 0.1582, 0.02827, 0.01461, 0.2968, 0.02827, 0.3418, 0.02827, 0.3418, 0.01461, 0.2968, 0.4496, 0.3833, 0.4717, 0.3418, 0.4717, 0.3418, 0.4496, 0.3833, 0.4197, 0.08029, 0.3833, 0.05045, 0.3833, 0.05045, 0.4197, 0.08029, 0.1167, 0.05045, 0.08029, 0.08029, 0.08029, 0.08029, 0.1167, 0.05045, 0.1167, 0.05045, 0.08029, 0.08029, 0.08029, 0.08029, 0.1167, 0.05045, 0.3833, 0.4496, 0.4197, 0.4197, 0.4197, 0.4197, 0.3833, 0.4496, 0.1582, 0.4717, 0.2032, 0.4854, 0.2032, 0.4854, 0.1582, 0.4717, 0.2032, 0.01461, 0.1582, 0.02827, 0.1582, 0.02827, 0.2032, 0.01461, 0.4197, 0.4197, 0.4496, 0.3833, 0.4496, 0.3833, 0.4197, 0.4197, 0.2032, 0.4854, 0.25, 0.49, 0.25, 0.49, 0.2032, 0.4854, 0.1582, 0.02827, 0.1167, 0.05045, 0.1167, 0.05045, 0.1582, 0.02827, 0.4496, 0.3833, 0.4717, 0.3418, 0.4717, 0.3418, 0.4496, 0.3833, 0.1167, 0.05045, 0.08029, 0.08029, 0.08029, 0.08029, 0.1167, 0.05045, 0.4717, 0.3418, 0.4854, 0.2968, 0.4854, 0.2968, 0.4717, 0.3418, 0.08029, 0.08029, 0.05045, 0.1167, 0.05045, 0.1167, 0.08029, 0.08029, 0.4854, 0.2968, 0.49, 0.25, 0.49, 0.25, 0.4854, 0.2968, 0.05045, 0.1167, 0.02827, 0.1582, 0.02827, 0.1582, 0.05045, 0.1167, 0.49, 0.25, 0.4854, 0.2032, 0.4854, 0.2032, 0.49, 0.25, 0.02827, 0.1582, 0.01461, 0.2032, 0.01461, 0.2032, 0.02827, 0.1582, 0.4854, 0.2032, 0.4717, 0.1582, 0.4717, 0.1582, 0.4854, 0.2032, 0.01461, 0.2032, 0.01, 0.25, 0.01, 0.25, 0.01461, 0.2032, 0.4717, 0.1582, 0.4496, 0.1167, 0.4496, 0.1167, 0.4717, 0.1582, 0.01, 0.25, 0.01461, 0.2968, 0.01461, 0.2968, 0.01, 0.25, 0.4496, 0.1167, 0.4197, 0.08029, 0.4197, 0.08029, 0.4496, 0.1167, 0.01461, 0.2968, 0.02827, 0.3418, 0.02827, 0.3418, 0.01461, 0.2968, 0.4197, 0.08029, 0.3833, 0.05045, 0.3833, 0.05045, 0.4197, 0.08029, 0.02827, 0.3418, 0.05045, 0.3833, 0.05045, 0.3833, 0.02827, 0.3418, 0.3833, 0.05045, 0.3418, 0.02827, 0.3418, 0.02827, 0.3833, 0.05045, 0.25, 0.49, 0.2968, 0.4854, 0.2968, 0.4854, 0.25, 0.49, 0.05045, 0.3833, 0.08029, 0.4197, 0.08029, 0.4197, 0.05045, 0.3833, 0.3418, 0.02827, 0.2968, 0.01461, 0.2968, 0.01461, 0.3418, 0.02827, 0.2968, 0.4854, 0.3418, 0.4717, 0.3418, 0.4717, 0.2968, 0.4854, 0.08029, 0.4197, 0.1167, 0.4496, 0.1167, 0.4496, 0.08029, 0.4197, 0.2968, 0.01461, 0.25, 0.01, 0.25, 0.01, 0.2968, 0.01461, 0.3418, 0.4717, 0.3833, 0.4496, 0.3833, 0.4496, 0.3418, 0.4717, 0.1167, 0.4496, 0.1582, 0.4717, 0.1582, 0.4717, 0.1167, 0.4496, 0.75, 0.49, 0.7968, 0.4854, 0.8418, 0.4717, 0.8833, 0.4496, 0.9197, 0.4197, 0.9496, 0.3833, 0.9717, 0.3418, 0.9854, 0.2968, 0.99, 0.25, 0.9854, 0.2032, 0.9717, 0.1582, 0.9496, 0.1167, 0.9197, 0.08029, 0.8833, 0.05045, 0.8418, 0.02827, 0.7968, 0.01461, 0.75, 0.01, 0.7032, 0.01461, 0.6582, 0.02827, 0.6167, 0.05045, 0.5803, 0.08029, 0.5504, 0.1167, 0.5283, 0.1582, 0.5146, 0.2032, 0.51, 0.25, 0.5146, 0.2968, 0.5283, 0.3418, 0.5504, 0.3833, 0.5803, 0.4197, 0.6167, 0.4496, 0.6582, 0.4717, 0.7032, 0.4854, 0.4717, 0.3418, 0.4854, 0.2968, 0.4854, 0.2968, 0.4717, 0.3418, 0.08029, 0.08029, 0.05045, 0.1167, 0.05045, 0.1167, 0.08029, 0.08029, 0.4854, 0.2968, 0.49, 0.25, 0.49, 0.25, 0.4854, 0.2968, 0.05045, 0.1167, 0.02827, 0.1582, 0.02827, 0.1582, 0.05045, 0.1167, 0.49, 0.25, 0.4854, 0.2032, 0.4854, 0.2032, 0.49, 0.25, 0.02827, 0.1582, 0.01461, 0.2032, 0.01461, 0.2032, 0.02827, 0.1582, 0.4854, 0.2032, 0.4717, 0.1582, 0.4717, 0.1582, 0.4854, 0.2032, 0.01461, 0.2032, 0.01, 0.25, 0.01, 0.25, 0.01461, 0.2032, 0.4717, 0.1582, 0.4496, 0.1167, 0.4496, 0.1167, 0.4717, 0.1582, 0.01, 0.25, 0.01461, 0.2968, 0.01461, 0.2968, 0.01, 0.25, 0.4496, 0.1167, 0.4197, 0.08029, 0.4197, 0.08029, 0.4496, 0.1167, 0.01461, 0.2968, 0.02827, 0.3418, 0.02827, 0.3418, 0.01461, 0.2968, 0.4197, 0.08029, 0.3833, 0.05045, 0.3833, 0.05045, 0.4197, 0.08029, 0.02827, 0.3418, 0.05045, 0.3833, 0.05045, 0.3833, 0.02827, 0.3418, 0.3833, 0.05045, 0.3418, 0.02827, 0.3418, 0.02827, 0.3833, 0.05045, 0.25, 0.49, 0.2968, 0.4854, 0.2968, 0.4854, 0.25, 0.49, 0.05045, 0.3833, 0.08029, 0.4197, 0.08029, 0.4197, 0.05045, 0.3833, 0.3418, 0.02827, 0.2968, 0.01461, 0.2968, 0.01461, 0.3418, 0.02827, 0.2968, 0.4854, 0.3418, 0.4717, 0.3418, 0.4717, 0.2968, 0.4854, 0.08029, 0.4197, 0.1167, 0.4496, 0.1167, 0.4496, 0.08029, 0.4197, 0.2968, 0.01461, 0.25, 0.01, 0.25, 0.01, 0.2968, 0.01461, 0.3418, 0.4717, 0.3833, 0.4496, 0.3833, 0.4496, 0.3418, 0.4717, 0.1167, 0.4496, 0.1582, 0.4717, 0.1582, 0.4717, 0.1167, 0.4496, 0.25, 0.01, 0.2032, 0.01461, 0.2032, 0.01461, 0.25, 0.01, 0.3833, 0.4496, 0.4197, 0.4197, 0.4197, 0.4197, 0.3833, 0.4496, 0.1582, 0.4717, 0.2032, 0.4854, 0.2032, 0.4854, 0.1582, 0.4717, 0.2032, 0.01461, 0.1582, 0.02827, 0.1582, 0.02827, 0.2032, 0.01461, 0.4197, 0.4197, 0.4496, 0.3833, 0.4496, 0.3833, 0.4197, 0.4197, 0.2032, 0.4854, 0.25, 0.49, 0.25, 0.49, 0.2032, 0.4854, 0.1582, 0.02827, 0.1167, 0.05045, 0.1167, 0.05045, 0.1582, 0.02827, 0.4496, 0.3833, 0.4717, 0.3418, 0.4717, 0.3418, 0.4496, 0.3833])
me_cone.update()
me_cone_001 = bpy.data.meshes.new('Cone.001')
me_cone_001.from_pydata([(-0.01282, 0.05504, -0.05651), (-0.001833, 0.05648, -0.05651), (0.009222, 0.05576, -0.05651), (0.01992, 0.05288, -0.05651), (0.02986, 0.04798, -0.05651), (0.03864, 0.04124, -0.05651), (0.04595, 0.0329, -0.05651), (0.05148, 0.02331, -0.05651), (0.05504, 0.01282, -0.05651), (0.05648, 0.001833, -0.05651), (0.05576, -0.009222, -0.05651), (0.05288, -0.01992, -0.05651), (0.04798, -0.02986, -0.05651), (0.04124, -0.03864, -0.05651), (0.0329, -0.04595, -0.05651), (0.02331, -0.05148, -0.05651), (0.01282, -0.05504, -0.05651), (0.001833, -0.05648, -0.05651), (-0.009222, -0.05576, -0.05651), (-0.01992, -0.05288, -0.05651), (-0.02986, -0.04798, -0.05651), (-0.03864, -0.04124, -0.05651), (-0.04595, -0.0329, -0.05651), (-0.05148, -0.02331, -0.05651), (-0.05504, -0.01282, -0.05651), (-0.05648, -0.001833, -0.05651), (-0.05576, 0.009222, -0.05651), (-0.05288, 0.01992, -0.05651), (-0.04798, 0.02986, -0.05651), (-0.04124, 0.03864, -0.05651), (-0.0329, 0.04595, -0.05651), (-0.02331, 0.05148, -0.05651), (0.0, 0.0, 0.05651), (-0.01912, 0.05494, -0.09828), (-0.008325, 0.05562, -0.1007), (0.002367, 0.05413, -0.1032), (0.01254, 0.05053, -0.1057), (0.02181, 0.04496, -0.1081), (0.02981, 0.03763, -0.1103), (0.03624, 0.02882, -0.1123), (0.04086, 0.01888, -0.1139), (0.04347, 0.008189, -0.1151), (0.04399, -0.00285, -0.1159), (0.0424, -0.01381, -0.1162), (0.03874, -0.02427, -0.116), (0.03318, -0.03382, -0.1153), (0.02591, -0.0421, -0.1142), (0.01722, -0.0488, -0.1126), (0.007444, -0.05365, -0.1107), (-0.003045, -0.05646, -0.1085), (-0.01384, -0.05714, -0.1061), (-0.02453, -0.05565, -0.1036), (-0.03471, -0.05205, -0.1012), (-0.04398, -0.04648, -0.09874), (-0.05198, -0.03915, -0.09651), (-0.05841, -0.03035, -0.09454), (-0.06302, -0.02041, -0.09292), (-0.06564, -0.009711, -0.09169), (-0.06616, 0.001329, -0.09092), (-0.06456, 0.01229, -0.09063), (-0.06091, 0.02274, -0.09082), (-0.05535, 0.0323, -0.0915), (-0.04808, 0.04058, -0.09264), (-0.03939, 0.04728, -0.09419), (-0.02961, 0.05213, -0.0961), (-0.06016, 0.05893, -0.1489), (-0.05217, 0.05845, -0.1566), (-0.04477, 0.05588, -0.1644), (-0.03825, 0.05133, -0.1721), (-0.03285, 0.04498, -0.1794), (-0.02879, 0.03705, -0.186), (-0.02622, 0.02787, -0.1916), (-0.02524, 0.01778, -0.1961), (-0.02588, 0.007173, -0.1992), (-0.02813, -0.003547, -0.2009), (-0.03189, -0.01397, -0.2011), (-0.03702, -0.02368, -0.1997), (-0.04333, -0.03233, -0.1968), (-0.05056, -0.03957, -0.1925), (-0.05846, -0.04512, -0.1871), (-0.0667, -0.04877, -0.1807), (-0.07497, -0.05039, -0.1735), (-0.08296, -0.04991, -0.1658), (-0.09036, -0.04734, -0.158), (-0.09688, -0.04279, -0.1503), (-0.1023, -0.03643, -0.143), (-0.1063, -0.02851, -0.1364), (-0.1089, -0.01933, -0.1307), (-0.1099, -0.009238, -0.1263), (-0.1092, 0.00137, -0.1231), (-0.107, 0.01209, -0.1215), (-0.1032, 0.02251, -0.1213), (-0.0981, 0.03223, -0.1227), (-0.0918, 0.04087, -0.1256), (-0.08456, 0.04811, -0.1298), (-0.07667, 0.05366, -0.1353), (-0.06843, 0.05732, -0.1417), (-0.1049, 0.07877, -0.1945), (-0.09955, 0.07819, -0.2042), (-0.09507, 0.07561, -0.214), (-0.0916, 0.07114, -0.2235), (-0.08927, 0.06493, -0.2324), (-0.08818, 0.05724, -0.2403), (-0.08837, 0.04835, -0.2469), (-0.08984, 0.0386, -0.252), (-0.09251, 0.02838, -0.2553), (-0.0963, 0.01808, -0.2568), (-0.1011, 0.008081, -0.2563), (-0.1066, -0.00122, -0.254), (-0.1127, -0.009468, -0.2498), (-0.1192, -0.01635, -0.244), (-0.1257, -0.02159, -0.2368), (-0.1321, -0.025, -0.2284), (-0.138, -0.02645, -0.2191), (-0.1434, -0.02587, -0.2094), (-0.1478, -0.02329, -0.1997), (-0.1513, -0.01882, -0.1901), (-0.1536, -0.01261, -0.1813), (-0.1547, -0.004916, -0.1734), (-0.1545, 0.003973, -0.1668), (-0.1531, 0.01372, -0.1617), (-0.1504, 0.02394, -0.1584), (-0.1466, 0.03424, -0.1569), (-0.1419, 0.04424, -0.1573), (-0.1363, 0.05354, -0.1597), (-0.1302, 0.06179, -0.1639), (-0.1238, 0.06867, -0.1697), (-0.1172, 0.07391, -0.1769), (-0.1108, 0.07732, -0.1853)], [], [(0, 32, 1), (1, 32, 2), (2, 32, 3), (3, 32, 4), (4, 32, 5), (5, 32, 6), (6, 32, 7), (7, 32, 8), (8, 32, 9), (9, 32, 10), (10, 32, 11), (11, 32, 12), (12, 32, 13), (13, 32, 14), (14, 32, 15), (15, 32, 16), (16, 32, 17), (17, 32, 18), (18, 32, 19), (19, 32, 20), (20, 32, 21), (21, 32, 22), (22, 32, 23), (23, 32, 24), (24, 32, 25), (25, 32, 26), (26, 32, 27), (27, 32, 28), (28, 32, 29), (29, 32, 30), (26, 27, 60, 59), (30, 32, 31), (31, 32, 0), (49, 50, 82, 81), (6, 7, 40, 39), (0, 1, 34, 33), (13, 14, 47, 46), (20, 21, 54, 53), (27, 28, 61, 60), (7, 8, 41, 40), (14, 15, 48, 47), (21, 22, 55, 54), (1, 2, 35, 34), (28, 29, 62, 61), (8, 9, 42, 41), (15, 16, 49, 48), (22, 23, 56, 55), (2, 3, 36, 35), (29, 30, 63, 62), (9, 10, 43, 42), (16, 17, 50, 49), (23, 24, 57, 56), (3, 4, 37, 36), (30, 31, 64, 63), (10, 11, 44, 43), (17, 18, 51, 50), (24, 25, 58, 57), (4, 5, 38, 37), (31, 0, 33, 64), (11, 12, 45, 44), (18, 19, 52, 51), (25, 26, 59, 58), (5, 6, 39, 38), (12, 13, 46, 45), (19, 20, 53, 52), (84, 85, 117, 116), (36, 37, 69, 68), (63, 64, 96, 95), (50, 51, 83, 82), (37, 38, 70, 69), (64, 33, 65, 96), (51, 52, 84, 83), (38, 39, 71, 70), (52, 53, 85, 84), (39, 40, 72, 71), (53, 54, 86, 85), (40, 41, 73, 72), (54, 55, 87, 86), (41, 42, 74, 73), (55, 56, 88, 87), (42, 43, 75, 74), (56, 57, 89, 88), (43, 44, 76, 75), (57, 58, 90, 89), (44, 45, 77, 76), (58, 59, 91, 90), (45, 46, 78, 77), (59, 60, 92, 91), (46, 47, 79, 78), (33, 34, 66, 65), (60, 61, 93, 92), (47, 48, 80, 79), (34, 35, 67, 66), (61, 62, 94, 93), (48, 49, 81, 80), (35, 36, 68, 67), (62, 63, 95, 94), (97, 98, 99, 100, 101, 102, 103, 104, 105, 106, 107, 108, 109, 110, 111, 112, 113, 114, 115, 116, 117, 118, 119, 120, 121, 122, 123, 124, 125, 126, 127, 128), (71, 72, 104, 103), (85, 86, 118, 117), (72, 73, 105, 104), (86, 87, 119, 118), (73, 74, 106, 105), (87, 88, 120, 119), (74, 75, 107, 106), (88, 89, 121, 120), (75, 76, 108, 107), (89, 90, 122, 121), (76, 77, 109, 108), (90, 91, 123, 122), (77, 78, 110, 109), (91, 92, 124, 123), (78, 79, 111, 110), (65, 66, 98, 97), (92, 93, 125, 124), (79, 80, 112, 111), (66, 67, 99, 98), (93, 94, 126, 125), (80, 81, 113, 112), (67, 68, 100, 99), (94, 95, 127, 126), (81, 82, 114, 113), (68, 69, 101, 100), (95, 96, 128, 127), (82, 83, 115, 114), (69, 70, 102, 101), (96, 65, 97, 128), (83, 84, 116, 115), (70, 71, 103, 102)])
_uv = me_cone_001.uv_layers.new(name='UVMap')
_uv.uv.foreach_set('vector', [0.25, 0.49, 0.25, 0.25, 0.2968, 0.4854, 0.2968, 0.4854, 0.25, 0.25, 0.3418, 0.4717, 0.3418, 0.4717, 0.25, 0.25, 0.3833, 0.4496, 0.3833, 0.4496, 0.25, 0.25, 0.4197, 0.4197, 0.4197, 0.4197, 0.25, 0.25, 0.4496, 0.3833, 0.4496, 0.3833, 0.25, 0.25, 0.4717, 0.3418, 0.4717, 0.3418, 0.25, 0.25, 0.4854, 0.2968, 0.4854, 0.2968, 0.25, 0.25, 0.49, 0.25, 0.49, 0.25, 0.25, 0.25, 0.4854, 0.2032, 0.4854, 0.2032, 0.25, 0.25, 0.4717, 0.1582, 0.4717, 0.1582, 0.25, 0.25, 0.4496, 0.1167, 0.4496, 0.1167, 0.25, 0.25, 0.4197, 0.08029, 0.4197, 0.08029, 0.25, 0.25, 0.3833, 0.05045, 0.3833, 0.05045, 0.25, 0.25, 0.3418, 0.02827, 0.3418, 0.02827, 0.25, 0.25, 0.2968, 0.01461, 0.2968, 0.01461, 0.25, 0.25, 0.25, 0.01, 0.25, 0.01, 0.25, 0.25, 0.2032, 0.01461, 0.2032, 0.01461, 0.25, 0.25, 0.1582, 0.02827, 0.1582, 0.02827, 0.25, 0.25, 0.1167, 0.05045, 0.1167, 0.05045, 0.25, 0.25, 0.08029, 0.08029, 0.08029, 0.08029, 0.25, 0.25, 0.05045, 0.1167, 0.05045, 0.1167, 0.25, 0.25, 0.02827, 0.1582, 0.02827, 0.1582, 0.25, 0.25, 0.01461, 0.2032, 0.01461, 0.2032, 0.25, 0.25, 0.01, 0.25, 0.01, 0.25, 0.25, 0.25, 0.01461, 0.2968, 0.01461, 0.2968, 0.25, 0.25, 0.02827, 0.3418, 0.02827, 0.3418, 0.25, 0.25, 0.05045, 0.3833, 0.05045, 0.3833, 0.25, 0.25, 0.08029, 0.4197, 0.08029, 0.4197, 0.25, 0.25, 0.1167, 0.4496, 0.1167, 0.4496, 0.25, 0.25, 0.1582, 0.4717, 0.02827, 0.3418, 0.05045, 0.3833, 0.05045, 0.3833, 0.02827, 0.3418, 0.1582, 0.4717, 0.25, 0.25, 0.2032, 0.4854, 0.2032, 0.4854, 0.25, 0.25, 0.25, 0.49, 0.25, 0.01, 0.2032, 0.01461, 0.2032, 0.01461, 0.25, 0.01, 0.4717, 0.3418, 0.4854, 0.2968, 0.4854, 0.2968, 0.4717, 0.3418, 0.25, 0.49, 0.2968, 0.4854, 0.2968, 0.4854, 0.25, 0.49, 0.3833, 0.05045, 0.3418, 0.02827, 0.3418, 0.02827, 0.3833, 0.05045, 0.08029, 0.08029, 0.05045, 0.1167, 0.05045, 0.1167, 0.08029, 0.08029, 0.05045, 0.3833, 0.08029, 0.4197, 0.08029, 0.4197, 0.05045, 0.3833, 0.4854, 0.2968, 0.49, 0.25, 0.49, 0.25, 0.4854, 0.2968, 0.3418, 0.02827, 0.2968, 0.01461, 0.2968, 0.01461, 0.3418, 0.02827, 0.05045, 0.1167, 0.02827, 0.1582, 0.02827, 0.1582, 0.05045, 0.1167, 0.2968, 0.4854, 0.3418, 0.4717, 0.3418, 0.4717, 0.2968, 0.4854, 0.08029, 0.4197, 0.1167, 0.4496, 0.1167, 0.4496, 0.08029, 0.4197, 0.49, 0.25, 0.4854, 0.2032, 0.4854, 0.2032, 0.49, 0.25, 0.2968, 0.01461, 0.25, 0.01, 0.25, 0.01, 0.2968, 0.01461, 0.02827, 0.1582, 0.01461, 0.2032, 0.01461, 0.2032, 0.02827, 0.1582, 0.3418, 0.4717, 0.3833, 0.4496, 0.3833, 0.4496, 0.3418, 0.4717, 0.1167, 0.4496, 0.1582, 0.4717, 0.1582, 0.4717, 0.1167, 0.4496, 0.4854, 0.2032, 0.4717, 0.1582, 0.4717, 0.1582, 0.4854, 0.2032, 0.25, 0.01, 0.2032, 0.01461, 0.2032, 0.01461, 0.25, 0.01, 0.01461, 0.2032, 0.01, 0.25, 0.01, 0.25, 0.01461, 0.2032, 0.3833, 0.4496, 0.4197, 0.4197, 0.4197, 0.4197, 0.3833, 0.4496, 0.1582, 0.4717, 0.2032, 0.4854, 0.2032, 0.4854, 0.1582, 0.4717, 0.4717, 0.1582, 0.4496, 0.1167, 0.4496, 0.1167, 0.4717, 0.1582, 0.2032, 0.01461, 0.1582, 0.02827, 0.1582, 0.02827, 0.2032, 0.01461, 0.01, 0.25, 0.01461, 0.2968, 0.01461, 0.2968, 0.01, 0.25, 0.4197, 0.4197, 0.4496, 0.3833, 0.4496, 0.3833, 0.4197, 0.4197, 0.2032, 0.4854, 0.25, 0.49, 0.25, 0.49, 0.2032, 0.4854, 0.4496, 0.1167, 0.4197, 0.08029, 0.4197, 0.08029, 0.4496, 0.1167, 0.1582, 0.02827, 0.1167, 0.05045, 0.1167, 0.05045, 0.1582, 0.02827, 0.01461, 0.2968, 0.02827, 0.3418, 0.02827, 0.3418, 0.01461, 0.2968, 0.4496, 0.3833, 0.4717, 0.3418, 0.4717, 0.3418, 0.4496, 0.3833, 0.4197, 0.08029, 0.3833, 0.05045, 0.3833, 0.05045, 0.4197, 0.08029, 0.1167, 0.05045, 0.08029, 0.08029, 0.08029, 0.08029, 0.1167, 0.05045, 0.1167, 0.05045, 0.08029, 0.08029, 0.08029, 0.08029, 0.1167, 0.05045, 0.3833, 0.4496, 0.4197, 0.4197, 0.4197, 0.4197, 0.3833, 0.4496, 0.1582, 0.4717, 0.2032, 0.4854, 0.2032, 0.4854, 0.1582, 0.4717, 0.2032, 0.01461, 0.1582, 0.02827, 0.1582, 0.02827, 0.2032, 0.01461, 0.4197, 0.4197, 0.4496, 0.3833, 0.4496, 0.3833, 0.4197, 0.4197, 0.2032, 0.4854, 0.25, 0.49, 0.25, 0.49, 0.2032, 0.4854, 0.1582, 0.02827, 0.1167, 0.05045, 0.1167, 0.05045, 0.1582, 0.02827, 0.4496, 0.3833, 0.4717, 0.3418, 0.4717, 0.3418, 0.4496, 0.3833, 0.1167, 0.05045, 0.08029, 0.08029, 0.08029, 0.08029, 0.1167, 0.05045, 0.4717, 0.3418, 0.4854, 0.2968, 0.4854, 0.2968, 0.4717, 0.3418, 0.08029, 0.08029, 0.05045, 0.1167, 0.05045, 0.1167, 0.08029, 0.08029, 0.4854, 0.2968, 0.49, 0.25, 0.49, 0.25, 0.4854, 0.2968, 0.05045, 0.1167, 0.02827, 0.1582, 0.02827, 0.1582, 0.05045, 0.1167, 0.49, 0.25, 0.4854, 0.2032, 0.4854, 0.2032, 0.49, 0.25, 0.02827, 0.1582, 0.01461, 0.2032, 0.01461, 0.2032, 0.02827, 0.1582, 0.4854, 0.2032, 0.4717, 0.1582, 0.4717, 0.1582, 0.4854, 0.2032, 0.01461, 0.2032, 0.01, 0.25, 0.01, 0.25, 0.01461, 0.2032, 0.4717, 0.1582, 0.4496, 0.1167, 0.4496, 0.1167, 0.4717, 0.1582, 0.01, 0.25, 0.01461, 0.2968, 0.01461, 0.2968, 0.01, 0.25, 0.4496, 0.1167, 0.4197, 0.08029, 0.4197, 0.08029, 0.4496, 0.1167, 0.01461, 0.2968, 0.02827, 0.3418, 0.02827, 0.3418, 0.01461, 0.2968, 0.4197, 0.08029, 0.3833, 0.05045, 0.3833, 0.05045, 0.4197, 0.08029, 0.02827, 0.3418, 0.05045, 0.3833, 0.05045, 0.3833, 0.02827, 0.3418, 0.3833, 0.05045, 0.3418, 0.02827, 0.3418, 0.02827, 0.3833, 0.05045, 0.25, 0.49, 0.2968, 0.4854, 0.2968, 0.4854, 0.25, 0.49, 0.05045, 0.3833, 0.08029, 0.4197, 0.08029, 0.4197, 0.05045, 0.3833, 0.3418, 0.02827, 0.2968, 0.01461, 0.2968, 0.01461, 0.3418, 0.02827, 0.2968, 0.4854, 0.3418, 0.4717, 0.3418, 0.4717, 0.2968, 0.4854, 0.08029, 0.4197, 0.1167, 0.4496, 0.1167, 0.4496, 0.08029, 0.4197, 0.2968, 0.01461, 0.25, 0.01, 0.25, 0.01, 0.2968, 0.01461, 0.3418, 0.4717, 0.3833, 0.4496, 0.3833, 0.4496, 0.3418, 0.4717, 0.1167, 0.4496, 0.1582, 0.4717, 0.1582, 0.4717, 0.1167, 0.4496, 0.75, 0.49, 0.7968, 0.4854, 0.8418, 0.4717, 0.8833, 0.4496, 0.9197, 0.4197, 0.9496, 0.3833, 0.9717, 0.3418, 0.9854, 0.2968, 0.99, 0.25, 0.9854, 0.2032, 0.9717, 0.1582, 0.9496, 0.1167, 0.9197, 0.08029, 0.8833, 0.05045, 0.8418, 0.02827, 0.7968, 0.01461, 0.75, 0.01, 0.7032, 0.01461, 0.6582, 0.02827, 0.6167, 0.05045, 0.5803, 0.08029, 0.5504, 0.1167, 0.5283, 0.1582, 0.5146, 0.2032, 0.51, 0.25, 0.5146, 0.2968, 0.5283, 0.3418, 0.5504, 0.3833, 0.5803, 0.4197, 0.6167, 0.4496, 0.6582, 0.4717, 0.7032, 0.4854, 0.4717, 0.3418, 0.4854, 0.2968, 0.4854, 0.2968, 0.4717, 0.3418, 0.08029, 0.08029, 0.05045, 0.1167, 0.05045, 0.1167, 0.08029, 0.08029, 0.4854, 0.2968, 0.49, 0.25, 0.49, 0.25, 0.4854, 0.2968, 0.05045, 0.1167, 0.02827, 0.1582, 0.02827, 0.1582, 0.05045, 0.1167, 0.49, 0.25, 0.4854, 0.2032, 0.4854, 0.2032, 0.49, 0.25, 0.02827, 0.1582, 0.01461, 0.2032, 0.01461, 0.2032, 0.02827, 0.1582, 0.4854, 0.2032, 0.4717, 0.1582, 0.4717, 0.1582, 0.4854, 0.2032, 0.01461, 0.2032, 0.01, 0.25, 0.01, 0.25, 0.01461, 0.2032, 0.4717, 0.1582, 0.4496, 0.1167, 0.4496, 0.1167, 0.4717, 0.1582, 0.01, 0.25, 0.01461, 0.2968, 0.01461, 0.2968, 0.01, 0.25, 0.4496, 0.1167, 0.4197, 0.08029, 0.4197, 0.08029, 0.4496, 0.1167, 0.01461, 0.2968, 0.02827, 0.3418, 0.02827, 0.3418, 0.01461, 0.2968, 0.4197, 0.08029, 0.3833, 0.05045, 0.3833, 0.05045, 0.4197, 0.08029, 0.02827, 0.3418, 0.05045, 0.3833, 0.05045, 0.3833, 0.02827, 0.3418, 0.3833, 0.05045, 0.3418, 0.02827, 0.3418, 0.02827, 0.3833, 0.05045, 0.25, 0.49, 0.2968, 0.4854, 0.2968, 0.4854, 0.25, 0.49, 0.05045, 0.3833, 0.08029, 0.4197, 0.08029, 0.4197, 0.05045, 0.3833, 0.3418, 0.02827, 0.2968, 0.01461, 0.2968, 0.01461, 0.3418, 0.02827, 0.2968, 0.4854, 0.3418, 0.4717, 0.3418, 0.4717, 0.2968, 0.4854, 0.08029, 0.4197, 0.1167, 0.4496, 0.1167, 0.4496, 0.08029, 0.4197, 0.2968, 0.01461, 0.25, 0.01, 0.25, 0.01, 0.2968, 0.01461, 0.3418, 0.4717, 0.3833, 0.4496, 0.3833, 0.4496, 0.3418, 0.4717, 0.1167, 0.4496, 0.1582, 0.4717, 0.1582, 0.4717, 0.1167, 0.4496, 0.25, 0.01, 0.2032, 0.01461, 0.2032, 0.01461, 0.25, 0.01, 0.3833, 0.4496, 0.4197, 0.4197, 0.4197, 0.4197, 0.3833, 0.4496, 0.1582, 0.4717, 0.2032, 0.4854, 0.2032, 0.4854, 0.1582, 0.4717, 0.2032, 0.01461, 0.1582, 0.02827, 0.1582, 0.02827, 0.2032, 0.01461, 0.4197, 0.4197, 0.4496, 0.3833, 0.4496, 0.3833, 0.4197, 0.4197, 0.2032, 0.4854, 0.25, 0.49, 0.25, 0.49, 0.2032, 0.4854, 0.1582, 0.02827, 0.1167, 0.05045, 0.1167, 0.05045, 0.1582, 0.02827, 0.4496, 0.3833, 0.4717, 0.3418, 0.4717, 0.3418, 0.4496, 0.3833])
me_cone_001.update()

# ---- objects
ob_body = bpy.data.objects.new('Body', me_cube)
ob_cone = bpy.data.objects.new('Cone', me_cone)
ob_cone_001 = bpy.data.objects.new('Cone.001', me_cone_001)

# ---- transforms, parenting, visibility, modifiers, constraints
ob_body.location = (0.0, 0.0, 4.271)
ob_body.lock_rotations_4d = False
ob_body.empty_display_type = 'ARROWS'
ob_body.lineart.crease_threshold = 0.0
ob_body.use_mesh_mirror_x = True
ob_body.use_mesh_mirror_y = True
_m = ob_body.modifiers.new('Mirror', 'MIRROR')
_m.use_axis = (False, False, False)
_m.use_clip = True
_m.merge_threshold = 0.0
_m.bisect_threshold = 0.014
ob_cone.location = (0.5638, 0.5219, 9.18)
ob_cone_001.location = (0.4956, -0.5638, 9.161)

# ---- collection membership
col_collection.objects.link(ob_body)
col_collection.objects.link(ob_cone)
col_collection.objects.link(ob_cone_001)

# ---- scene / render settings (as saved in the file)
scene.frame_start = 1; scene.frame_end = 250; scene.frame_set(36)
scene.render.engine = 'BLENDER_EEVEE_NEXT'
scene.cycles.sampling_pattern = 'TABULATED_SOBOL'
scene.cycles.use_light_tree = False
scene.view_settings.view_transform = 'Filmic'
bpy.context.view_layer.update()

# ---- added for rendering (the .blend has no active camera and no usable light): camera, sun
cam_auto = bpy.data.cameras.new('AutoCamera')
cam_auto.lens = 50.0
cam_auto.sensor_width = 36.0
cam_auto.clip_end = 1000.0
ob_auto_camera = bpy.data.objects.new('AutoCamera', cam_auto)
scene.collection.objects.link(ob_auto_camera)
ob_auto_camera.location = (12.1385, -13.8307, 14.2513)
ob_auto_camera.rotation_euler = (1.09748, -7.21219e-08, 0.694738)
scene.camera = ob_auto_camera
light_auto_sun = bpy.data.lights.new('AutoSun', 'SUN')
light_auto_sun.energy = 3.0
light_auto_sun.angle = 0.0523599
ob_auto_sun = bpy.data.objects.new('AutoSun', light_auto_sun)
scene.collection.objects.link(ob_auto_sun)
ob_auto_sun.rotation_euler = (0.872665, 0.174533, 0.523599)
bpy.context.view_layer.update()
